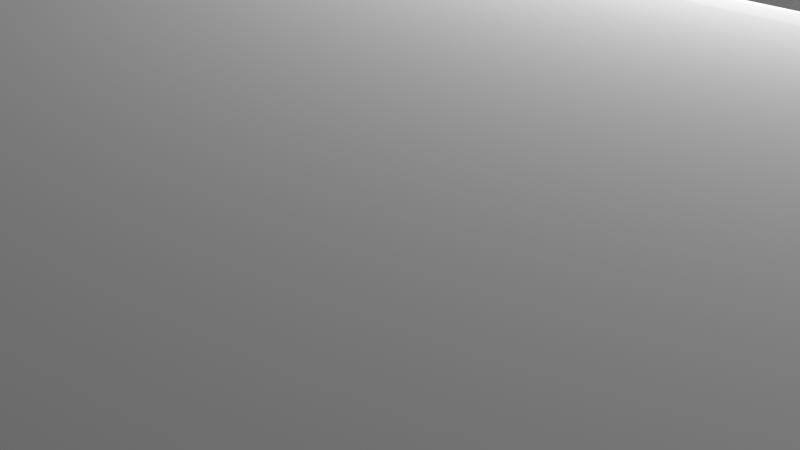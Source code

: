 # Source: SoporteFilamento.blend  (saved by Blender 2.93.21; exported with 4.5.12 LTS)
import bpy
from mathutils import Matrix  # noqa: F401  (used for matrix-valued properties, if any)

bpy.ops.wm.read_factory_settings(use_empty=True)
scene = bpy.context.scene
scene.name = 'Scene'

# ---- collections
col_collection = bpy.data.collections.new('Collection'); scene.collection.children.link(col_collection)

# ---- world
world_world = bpy.data.worlds.new('World'); scene.world = world_world
world_world.use_nodes = True; world_world.node_tree.nodes.clear()
_N = world_world.node_tree.nodes; _L = world_world.node_tree.links
n0 = _N.new('ShaderNodeOutputWorld'); n0.name = 'World Output'; n0.location = (300, 300)
n1 = _N.new('ShaderNodeBackground'); n1.name = 'Background'; n1.location = (10, 300)
n1.inputs[0].default_value = (0.05088, 0.05088, 0.05088, 1.0)
_L.new(n1.outputs[0], n0.inputs[0])
n0.is_active_output = True
world_world.color = (0.05088, 0.05088, 0.05088)
world_world.use_sun_shadow = False
world_world.sun_shadow_jitter_overblur = 0.0

# ---- cameras
cam_camera = bpy.data.cameras.new('Camera')
cam_camera.clip_end = 100.0
cam_camera.ortho_scale = 7.314

# ---- lights
light_light = bpy.data.lights.new('Light', 'POINT')
light_light.transmission_factor = 0.0
light_light.energy = 1000.0
light_light.shadow_soft_size = 0.1
light_light.shadow_maximum_resolution = 0.006
light_light.use_absolute_resolution = True

# ---- meshes
me_soportefilamento = bpy.data.meshes.new('SoporteFilamento')
me_soportefilamento.from_pydata([(-27.5, -10.0, 2.0), (-27.5, -10.0, 0.0), (-27.5, -13.0, 0.0), (-27.5, -13.0, 2.0), (-48.31, -10.0, 0.0), (-49.18, -9.201, 0.0), (-41.02, -1.233, 0.0), (-41.29, -0.9405, 0.0), (-50.7, -7.379, 0.0), (-51.33, -6.372, 0.0), (-49.99, -8.324, 0.0), (-40.68, -1.448, 0.0), (-41.49, -0.589, 0.0), (-52.3, -4.207, 0.0), (-52.63, -3.068, 0.0), (-51.87, -5.312, 0.0), (-40.3, -1.572, 0.0), (-41.59, -0.2005, 0.0), (-52.98, -0.7214, 0.0), (-52.99, 0.4656, 0.0), (-52.86, -1.902, 0.0), (-48.31, -13.0, 0.0), (-39.9, -1.597, 0.0), (-41.59, 0.2005, 0.0), (-52.9, 1.649, 0.0), (-52.69, 2.818, 0.0), (-41.49, 0.589, 0.0), (-51.97, 5.077, 0.0), (-51.45, 6.147, 0.0), (-52.38, 3.964, 0.0), (-39.51, -1.522, 0.0), (-41.29, 0.9405, 0.0), (-50.85, 7.167, 0.0), (-50.15, 8.126, 0.0), (-49.36, 9.018, 0.0), (-41.02, 1.233, 0.0), (-48.5, 9.834, 0.0), (-39.14, -1.351, 0.0), (-38.83, -1.095, 0.0), (-38.6, -0.7708, 0.0), (-47.57, 10.57, 0.0), (-40.68, 1.448, 0.0), (-46.57, 11.22, 0.0), (-45.52, 11.77, 0.0), (-40.3, 1.572, 0.0), (-44.43, 12.22, 0.0), (-43.29, 12.58, 0.0), (-42.13, 12.82, 0.0), (-39.9, 1.597, 0.0), (-40.95, 12.96, 0.0), (-27.0, 4.455e-29, 0.0), (-38.45, -0.3979, 0.0), (-38.4, 0.0, 0.0), (-39.77, 13.0, 0.0), (-27.05, 1.186, 0.0), (-38.45, 0.3979, 0.0), (-38.58, 12.92, 0.0), (-27.22, 2.362, 0.0), (-39.51, 1.522, 0.0), (-37.41, 12.74, 0.0), (-27.49, 3.518, 0.0), (-36.26, 12.45, 0.0), (-38.6, 0.7708, 0.0), (-27.86, 4.645, 0.0), (-35.14, 12.06, 0.0), (-28.33, 5.733, 0.0), (-39.14, 1.351, 0.0), (-34.06, 11.56, 0.0), (-28.9, 6.774, 0.0), (-33.03, 10.97, 0.0), (-38.83, 1.095, 0.0), (-29.57, 7.758, 0.0), (-32.06, 10.29, 0.0), (-30.32, 8.677, 0.0), (-31.15, 9.524, 0.0), (-43.51, -4.238, 2.0), (-49.18, -9.201, 2.0), (-48.31, -10.0, 2.0), (-44.45, -3.233, 2.0), (-51.33, -6.372, 2.0), (-50.7, -7.379, 2.0), (-49.99, -8.324, 2.0), (-42.34, -4.977, 2.0), (-45.11, -2.025, 2.0), (-52.63, -3.068, 2.0), (-52.3, -4.207, 2.0), (-51.87, -5.312, 2.0), (-41.03, -5.403, 2.0), (-48.31, -13.0, 2.0), (-45.46, -0.6893, 2.0), (-52.99, 0.4656, 2.0), (-52.98, -0.7214, 2.0), (-52.86, -1.902, 2.0), (-39.65, -5.489, 2.0), (-45.46, 0.6893, 2.0), (-52.69, 2.818, 2.0), (-52.9, 1.649, 2.0), (-45.11, 2.025, 2.0), (-51.45, 6.147, 2.0), (-51.97, 5.077, 2.0), (-52.38, 3.964, 2.0), (-44.45, 3.233, 2.0), (-50.15, 8.126, 2.0), (-50.85, 7.167, 2.0), (-38.3, -5.231, 2.0), (-49.36, 9.018, 2.0), (-43.51, 4.238, 2.0), (-48.5, 9.834, 2.0), (-37.05, -4.644, 2.0), (-35.99, -3.765, 2.0), (-35.18, -2.65, 2.0), (-47.57, 10.57, 2.0), (-46.57, 11.22, 2.0), (-42.34, 4.977, 2.0), (-45.52, 11.77, 2.0), (-44.43, 12.22, 2.0), (-41.03, 5.403, 2.0), (-43.29, 12.58, 2.0), (-42.13, 12.82, 2.0), (-40.95, 12.96, 2.0), (-39.65, 5.489, 2.0), (-27.0, 4.455e-29, 2.0), (-34.67, -1.368, 2.0), (-34.5, 0.0, 2.0), (-39.77, 13.0, 2.0), (-27.05, 1.186, 2.0), (-34.67, 1.368, 2.0), (-38.58, 12.92, 2.0), (-27.22, 2.362, 2.0), (-37.41, 12.74, 2.0), (-38.3, 5.231, 2.0), (-27.49, 3.518, 2.0), (-36.26, 12.45, 2.0), (-27.86, 4.645, 2.0), (-35.18, 2.65, 2.0), (-35.14, 12.06, 2.0), (-28.33, 5.733, 2.0), (-34.06, 11.56, 2.0), (-37.05, 4.644, 2.0), (-28.9, 6.774, 2.0), (-33.03, 10.97, 2.0), (-29.57, 7.758, 2.0), (-35.99, 3.765, 2.0), (-32.06, 10.29, 2.0), (-30.32, 8.677, 2.0), (-31.15, 9.524, 2.0), (-39.9, -1.597, 2.5), (-39.51, -1.522, 2.5), (-39.14, -1.351, 2.5), (-38.4, 0.0, 2.5), (-38.45, 0.3979, 2.5), (-38.83, -1.095, 2.5), (-38.6, -0.7708, 2.5), (-38.6, 0.7708, 2.5), (-38.45, -0.3979, 2.5), (-38.83, 1.095, 2.5), (-39.14, 1.351, 2.5), (-39.51, 1.522, 2.5), (-39.9, 1.597, 2.5), (-40.3, 1.572, 2.5), (-40.68, 1.448, 2.5), (-41.02, 1.233, 2.5), (-41.29, 0.9405, 2.5), (-41.49, 0.589, 2.5), (-41.59, 0.2005, 2.5), (-41.59, -0.2005, 2.5), (-41.49, -0.589, 2.5), (-41.29, -0.9405, 2.5), (-41.02, -1.233, 2.5), (-40.68, -1.448, 2.5), (-40.3, -1.572, 2.5), (-39.65, -5.489, 2.5), (-38.3, -5.231, 2.5), (-37.05, -4.644, 2.5), (-34.67, 1.368, 2.5), (-34.5, 0.0, 2.5), (-35.18, 2.65, 2.5), (-35.99, -3.765, 2.5), (-35.18, -2.65, 2.5), (-34.67, -1.368, 2.5), (-35.99, 3.765, 2.5), (-37.05, 4.644, 2.5), (-38.3, 5.231, 2.5), (-39.65, 5.489, 2.5), (-41.03, 5.403, 2.5), (-42.34, 4.977, 2.5), (-43.51, 4.238, 2.5), (-44.45, 3.233, 2.5), (-45.11, 2.025, 2.5), (-45.46, 0.6893, 2.5), (-45.46, -0.6893, 2.5), (-45.11, -2.025, 2.5), (-44.45, -3.233, 2.5), (-43.51, -4.238, 2.5), (-42.34, -4.977, 2.5), (-41.03, -5.403, 2.5), (-39.9, -1.597, 6.0), (-39.51, -1.522, 6.0), (-39.14, -1.351, 6.0), (-38.4, 0.0, 6.0), (-38.45, 0.3979, 6.0), (-38.83, -1.095, 6.0), (-38.6, -0.7708, 6.0), (-38.6, 0.7708, 6.0), (-38.83, 1.095, 6.0), (-38.45, -0.3979, 6.0), (-39.14, 1.351, 6.0), (-39.51, 1.522, 6.0), (-39.9, 1.597, 6.0), (-40.3, 1.572, 6.0), (-40.68, 1.448, 6.0), (-41.02, 1.233, 6.0), (-41.29, 0.9405, 6.0), (-41.49, 0.589, 6.0), (-41.59, 0.2005, 6.0), (-41.59, -0.2005, 6.0), (-41.49, -0.589, 6.0), (-41.29, -0.9405, 6.0), (-41.02, -1.233, 6.0), (-40.68, -1.448, 6.0), (-40.3, -1.572, 6.0), (-43.72, -0.47, 2.5), (-43.72, 0.47, 2.5), (-38.84, 3.566, 2.5), (-39.76, 3.743, 2.5), (-37.27, -2.567, 2.5), (-43.49, 1.38, 2.5), (-37.99, -3.166, 2.5), (-40.7, 3.684, 2.5), (-36.71, -1.807, 2.5), (-38.84, -3.566, 2.5), (-43.03, 2.204, 2.5), (-41.6, 3.393, 2.5), (-42.39, 2.889, 2.5), (-36.37, -0.9326, 2.5), (-39.76, -3.743, 2.5), (-36.25, 0.0, 2.5), (-40.7, -3.684, 2.5), (-36.37, 0.9326, 2.5), (-41.6, -3.393, 2.5), (-36.71, 1.807, 2.5), (-42.39, -2.889, 2.5), (-37.27, 2.567, 2.5), (-37.99, 3.166, 2.5), (-43.03, -2.204, 2.5), (-43.49, -1.38, 2.5), (0.0, 4.455e-29, 2.0), (0.0, 4.455e-29, 0.0), (0.0, -10.0, 0.0), (0.0, -10.0, 2.0), (-43.03, -2.204, 6.0), (-43.49, -1.38, 6.0), (-37.99, 3.166, 6.0), (-38.84, 3.566, 6.0), (-43.72, -0.47, 6.0), (-37.27, -2.567, 6.0), (-36.71, -1.807, 6.0), (-39.76, 3.743, 6.0), (-37.99, -3.166, 6.0), (-43.72, 0.47, 6.0), (-36.37, -0.9326, 6.0), (-40.7, 3.684, 6.0), (-38.84, -3.566, 6.0), (-43.49, 1.38, 6.0), (-36.25, 0.0, 6.0), (-41.6, 3.393, 6.0), (-39.76, -3.743, 6.0), (-43.03, 2.204, 6.0), (-42.39, 2.889, 6.0), (-36.37, 0.9326, 6.0), (-41.6, -3.393, 6.0), (-40.7, -3.684, 6.0), (-36.71, 1.807, 6.0), (-42.39, -2.889, 6.0), (-37.27, 2.567, 6.0)], [], [(2, 1, 0), (2, 0, 3), (4, 5, 6), (6, 5, 7), (8, 9, 7), (10, 8, 7), (5, 10, 7), (4, 6, 11), (7, 9, 12), (13, 14, 12), (15, 13, 12), (9, 15, 12), (4, 11, 16), (12, 14, 17), (18, 19, 17), (20, 18, 17), (14, 20, 17), (21, 4, 22), (4, 16, 22), (17, 19, 23), (24, 25, 23), (19, 24, 23), (23, 25, 26), (27, 28, 26), (29, 27, 26), (25, 29, 26), (22, 30, 2), (21, 22, 2), (26, 28, 31), (32, 33, 31), (28, 32, 31), (31, 33, 34), (31, 34, 35), (35, 34, 36), (2, 30, 1), (30, 37, 1), (37, 38, 1), (38, 39, 1), (35, 36, 40), (41, 35, 42), (35, 40, 42), (41, 42, 43), (44, 41, 45), (41, 43, 45), (44, 45, 46), (44, 46, 47), (48, 44, 49), (44, 47, 49), (1, 39, 50), (39, 51, 50), (51, 52, 50), (48, 49, 53), (50, 52, 54), (52, 55, 54), (48, 53, 56), (54, 55, 57), (58, 48, 59), (48, 56, 59), (57, 55, 60), (58, 59, 61), (55, 62, 63), (60, 55, 63), (58, 61, 64), (63, 62, 65), (66, 58, 67), (58, 64, 67), (65, 62, 68), (66, 67, 69), (62, 70, 71), (68, 62, 71), (70, 66, 72), (66, 69, 72), (71, 70, 73), (70, 72, 74), (73, 70, 74), (75, 76, 77), (78, 79, 80), (78, 80, 81), (78, 81, 76), (78, 76, 75), (82, 75, 77), (83, 84, 85), (83, 85, 86), (83, 86, 79), (83, 79, 78), (87, 77, 88), (87, 82, 77), (89, 90, 91), (89, 91, 92), (89, 92, 84), (89, 84, 83), (93, 87, 88), (94, 95, 96), (94, 96, 90), (94, 90, 89), (97, 98, 99), (97, 99, 100), (97, 100, 95), (97, 95, 94), (101, 102, 103), (101, 103, 98), (101, 98, 97), (3, 104, 93), (3, 93, 88), (105, 102, 101), (106, 105, 101), (107, 105, 106), (0, 104, 3), (0, 108, 104), (0, 109, 108), (0, 110, 109), (111, 107, 106), (112, 106, 113), (112, 111, 106), (114, 112, 113), (115, 113, 116), (115, 114, 113), (117, 115, 116), (118, 117, 116), (119, 116, 120), (119, 118, 116), (121, 122, 110), (121, 123, 122), (121, 110, 0), (124, 119, 120), (125, 123, 121), (125, 126, 123), (127, 124, 120), (128, 126, 125), (129, 120, 130), (129, 127, 120), (131, 126, 128), (132, 129, 130), (133, 126, 131), (133, 134, 126), (135, 132, 130), (136, 134, 133), (137, 130, 138), (137, 135, 130), (139, 134, 136), (140, 137, 138), (141, 134, 139), (141, 142, 134), (143, 140, 138), (143, 138, 142), (144, 142, 141), (145, 143, 142), (145, 142, 144), (21, 2, 3), (21, 3, 88), (92, 20, 14), (84, 92, 14), (85, 84, 14), (119, 124, 49), (124, 53, 49), (85, 14, 13), (118, 119, 47), (85, 13, 15), (119, 49, 47), (86, 85, 15), (79, 86, 15), (121, 50, 54), (125, 121, 54), (117, 118, 46), (115, 117, 46), (79, 15, 9), (118, 47, 46), (128, 125, 57), (114, 115, 45), (131, 128, 57), (79, 9, 8), (125, 54, 57), (80, 79, 8), (115, 46, 45), (112, 114, 43), (80, 8, 10), (131, 57, 60), (114, 45, 43), (81, 80, 10), (76, 81, 10), (76, 10, 5), (77, 76, 5), (112, 43, 42), (131, 60, 63), (77, 5, 4), (133, 131, 63), (111, 112, 40), (112, 42, 40), (133, 63, 65), (136, 133, 65), (139, 136, 65), (107, 111, 36), (105, 107, 36), (111, 40, 36), (139, 65, 68), (105, 36, 34), (139, 68, 71), (141, 139, 71), (102, 105, 33), (103, 102, 33), (105, 34, 33), (141, 71, 73), (144, 141, 73), (145, 144, 73), (103, 33, 32), (145, 73, 74), (143, 145, 74), (103, 32, 28), (98, 103, 28), (143, 74, 72), (98, 28, 27), (99, 98, 27), (143, 72, 69), (140, 143, 69), (137, 140, 69), (99, 27, 29), (100, 99, 29), (137, 69, 67), (100, 29, 25), (95, 100, 25), (137, 67, 64), (135, 137, 64), (132, 135, 64), (95, 25, 24), (96, 95, 24), (132, 64, 61), (129, 132, 61), (96, 24, 19), (90, 96, 19), (91, 90, 19), (129, 61, 59), (91, 19, 18), (129, 59, 56), (127, 129, 56), (91, 18, 20), (92, 91, 20), (124, 127, 53), (127, 56, 53), (4, 21, 88), (4, 88, 77), (30, 146, 147), (30, 147, 148), (30, 22, 146), (37, 30, 148), (55, 149, 150), (38, 148, 151), (55, 52, 149), (38, 37, 148), (39, 151, 152), (62, 150, 153), (39, 152, 154), (39, 38, 151), (62, 55, 150), (51, 154, 149), (51, 39, 154), (70, 153, 155), (70, 155, 156), (70, 62, 153), (52, 51, 149), (66, 156, 157), (66, 70, 156), (58, 157, 158), (58, 66, 157), (48, 158, 159), (48, 58, 158), (44, 48, 159), (41, 159, 160), (41, 160, 161), (41, 44, 159), (35, 161, 162), (35, 41, 161), (31, 35, 162), (26, 162, 163), (26, 31, 162), (23, 26, 163), (23, 163, 164), (17, 23, 164), (17, 164, 165), (12, 17, 165), (12, 165, 166), (7, 166, 167), (7, 12, 166), (6, 167, 168), (6, 7, 167), (11, 168, 169), (11, 6, 168), (16, 169, 170), (16, 11, 169), (22, 170, 146), (22, 16, 170), (171, 93, 104), (172, 171, 104), (173, 172, 104), (173, 104, 108), (173, 108, 109), (174, 175, 126), (176, 174, 126), (177, 173, 109), (175, 123, 126), (178, 177, 110), (177, 109, 110), (176, 126, 134), (178, 110, 122), (179, 178, 122), (180, 176, 142), (175, 179, 122), (181, 180, 142), (176, 134, 142), (175, 122, 123), (181, 142, 138), (182, 181, 130), (183, 182, 130), (181, 138, 130), (183, 130, 120), (184, 183, 116), (185, 184, 116), (183, 120, 116), (186, 185, 113), (185, 116, 113), (186, 113, 106), (187, 186, 101), (188, 187, 101), (186, 106, 101), (188, 101, 97), (189, 188, 94), (190, 189, 94), (188, 97, 94), (190, 94, 89), (190, 89, 83), (191, 190, 83), (191, 83, 78), (192, 191, 78), (192, 78, 75), (193, 192, 75), (194, 193, 75), (194, 75, 82), (194, 82, 87), (195, 194, 87), (195, 87, 93), (171, 195, 93), (147, 146, 196), (147, 196, 197), (147, 197, 198), (148, 147, 198), (151, 148, 198), (150, 199, 200), (150, 149, 199), (151, 198, 201), (152, 201, 202), (153, 200, 203), (152, 151, 201), (153, 203, 204), (153, 150, 200), (154, 152, 202), (154, 202, 205), (154, 205, 199), (155, 153, 204), (149, 154, 199), (156, 204, 206), (156, 206, 207), (156, 155, 204), (157, 156, 207), (158, 207, 208), (158, 208, 209), (158, 157, 207), (159, 158, 209), (160, 209, 210), (160, 159, 209), (161, 210, 211), (161, 211, 212), (161, 160, 210), (162, 212, 213), (162, 161, 212), (163, 162, 213), (164, 163, 213), (164, 213, 214), (165, 164, 214), (165, 214, 215), (165, 215, 216), (166, 165, 216), (167, 166, 216), (167, 216, 217), (167, 217, 218), (168, 167, 218), (169, 168, 218), (169, 218, 219), (170, 169, 219), (170, 219, 220), (170, 220, 196), (146, 170, 196), (191, 221, 190), (221, 222, 190), (223, 182, 183), (224, 223, 183), (177, 178, 225), (190, 222, 189), (222, 226, 189), (173, 177, 227), (177, 225, 227), (228, 224, 184), (178, 179, 229), (225, 178, 229), (224, 183, 184), (171, 172, 230), (226, 231, 188), (172, 173, 230), (189, 226, 188), (173, 227, 230), (232, 228, 185), (233, 232, 185), (179, 175, 234), (228, 184, 185), (229, 179, 234), (188, 231, 187), (195, 171, 235), (231, 233, 186), (233, 185, 186), (187, 231, 186), (171, 230, 235), (175, 174, 236), (234, 175, 236), (195, 235, 237), (236, 174, 238), (195, 237, 194), (194, 237, 239), (174, 176, 240), (238, 174, 240), (194, 239, 193), (193, 239, 241), (176, 180, 242), (240, 176, 242), (242, 180, 243), (193, 241, 192), (241, 244, 192), (243, 180, 181), (243, 181, 223), (192, 244, 191), (244, 245, 191), (191, 245, 221), (223, 181, 182), (250, 216, 251), (206, 252, 253), (207, 206, 253), (208, 207, 253), (251, 216, 254), (216, 215, 254), (255, 256, 201), (208, 253, 257), (209, 208, 257), (258, 255, 198), (255, 201, 198), (254, 215, 259), (256, 260, 202), (215, 214, 259), (201, 256, 202), (209, 257, 261), (210, 209, 261), (262, 258, 197), (258, 198, 197), (259, 214, 263), (213, 212, 263), (260, 264, 205), (214, 213, 263), (202, 260, 205), (210, 261, 265), (211, 210, 265), (266, 262, 196), (263, 212, 267), (262, 197, 196), (212, 211, 268), (264, 269, 199), (267, 212, 268), (211, 265, 268), (205, 264, 199), (270, 271, 220), (271, 266, 220), (266, 196, 220), (199, 269, 200), (270, 220, 219), (269, 272, 203), (200, 269, 203), (273, 270, 218), (270, 219, 218), (203, 272, 274), (203, 274, 204), (204, 274, 206), (218, 217, 250), (273, 218, 250), (250, 217, 216), (206, 274, 252), (258, 262, 230), (258, 230, 227), (255, 258, 227), (269, 264, 236), (255, 227, 225), (256, 255, 225), (272, 269, 238), (269, 236, 238), (256, 225, 229), (272, 238, 240), (260, 256, 234), (256, 229, 234), (264, 260, 234), (274, 272, 242), (264, 234, 236), (272, 240, 242), (252, 274, 243), (253, 252, 243), (274, 242, 243), (253, 243, 223), (257, 253, 224), (261, 257, 224), (253, 223, 224), (265, 261, 228), (261, 224, 228), (268, 265, 232), (265, 228, 232), (267, 268, 233), (268, 232, 233), (267, 233, 231), (263, 267, 226), (259, 263, 226), (267, 231, 226), (259, 226, 222), (259, 222, 221), (254, 259, 221), (251, 254, 221), (251, 221, 245), (250, 251, 245), (250, 245, 244), (250, 244, 241), (273, 250, 241), (270, 273, 241), (270, 241, 239), (271, 270, 239), (271, 239, 237), (271, 237, 235), (266, 271, 235), (262, 266, 235), (262, 235, 230), (50, 121, 246, 247), (0, 1, 248, 249), (121, 0, 249, 246), (1, 50, 247, 248)])
me_soportefilamento.use_remesh_fix_poles = True
me_soportefilamento.use_remesh_preserve_attributes = False
me_soportefilamento.update()
me_circle = bpy.data.meshes.new('Circle')
me_circle.from_pydata([(-40.0, 2.112, 7.5), (-40.81, 1.951, 7.5), (-41.49, 1.493, 7.5), (-41.95, 0.8082, 7.5), (-42.11, -1.455e-07, 7.5), (-41.95, -0.8082, 7.5), (-41.49, -1.493, 7.5), (-40.81, -1.951, 7.5), (-40.0, -2.112, 7.5), (-39.19, -1.951, 7.5), (-38.51, -1.493, 7.5), (-38.05, -0.8082, 7.5), (-37.89, 4.585e-08, 7.5), (-38.05, 0.8082, 7.5), (-38.51, 1.493, 7.5), (-39.19, 1.951, 7.5), (-40.0, 1.555, 7.5), (-40.59, 1.436, 7.5), (-41.1, 1.099, 7.5), (-41.44, 0.595, 7.5), (-41.55, -6.908e-08, 7.5), (-41.44, -0.595, 7.5), (-41.1, -1.099, 7.5), (-40.59, -1.436, 7.5), (-40.0, -1.555, 7.5), (-39.41, -1.436, 7.5), (-38.9, -1.099, 7.5), (-38.56, -0.595, 7.5), (-38.45, 1.742e-08, 7.5), (-38.56, 0.595, 7.5), (-38.9, 1.099, 7.5), (-39.41, 1.436, 7.5), (-36.87, 7.554, 3.5), (-34.22, 5.782, 3.5), (-32.45, 3.129, 3.5), (-31.82, 3.724e-08, 3.5), (-32.45, -3.129, 3.5), (-34.22, -5.782, 3.5), (-36.87, -7.554, 3.5), (-40.0, -8.176, 3.5), (-43.13, -7.554, 3.5), (-45.78, -5.782, 3.5), (-47.55, -3.129, 3.5), (-48.18, -4.177e-07, 3.5), (-47.55, 3.129, 3.5), (-45.78, 5.782, 3.5), (-43.13, 7.554, 3.5), (-40.0, 8.176, 3.5), (-41.46, 3.518, 7.5), (-41.51, 3.646, 7.377), (-41.51, 3.639, 7.5), (-40.0, 3.946, 7.377), (-40.0, 3.808, 7.5), (-40.0, 3.939, 7.5), (-42.69, 2.693, 7.5), (-42.79, 2.79, 7.377), (-42.79, 2.785, 7.5), (-43.52, 1.457, 7.5), (-43.65, 1.51, 7.377), (-43.64, 1.507, 7.5), (-43.81, -1.713e-07, 7.5), (-43.95, -1.752e-07, 7.377), (-43.94, -1.729e-07, 7.5), (-43.52, -1.457, 7.5), (-43.65, -1.51, 7.377), (-43.64, -1.507, 7.5), (-42.69, -2.693, 7.5), (-42.79, -2.79, 7.377), (-42.79, -2.785, 7.5), (-41.46, -3.518, 7.5), (-41.51, -3.646, 7.377), (-41.51, -3.639, 7.5), (-40.0, -3.808, 7.5), (-40.0, -3.946, 7.377), (-40.0, -3.939, 7.5), (-38.54, -3.518, 7.5), (-38.49, -3.646, 7.377), (-38.49, -3.639, 7.5), (-37.31, -2.693, 7.5), (-37.21, -2.79, 7.377), (-37.21, -2.785, 7.5), (-36.48, -1.457, 7.5), (-36.35, -1.51, 7.377), (-36.36, -1.507, 7.5), (-36.19, 4.585e-08, 7.5), (-36.05, 4.43e-08, 7.377), (-36.06, 4.618e-08, 7.5), (-36.48, 1.457, 7.5), (-36.35, 1.51, 7.377), (-36.36, 1.507, 7.5), (-37.31, 2.693, 7.5), (-37.21, 2.79, 7.377), (-37.21, 2.785, 7.5), (-38.54, 3.518, 7.5), (-38.49, 3.646, 7.377), (-38.49, 3.639, 7.5), (-40.0, 4.243, 4.0), (-40.0, 4.141, 4.092), (-40.0, 4.146, 4.0), (-41.58, 3.825, 4.092), (-41.62, 3.92, 4.0), (-41.59, 3.83, 4.0), (-42.93, 2.928, 4.092), (-43.0, 3.0, 4.0), (-42.93, 2.932, 4.0), (-43.83, 1.585, 4.092), (-43.92, 1.624, 4.0), (-43.83, 1.587, 4.0), (-44.14, -2.272e-07, 4.092), (-44.24, -2.333e-07, 4.0), (-44.15, -2.28e-07, 4.0), (-43.83, -1.585, 4.092), (-43.92, -1.624, 4.0), (-43.83, -1.587, 4.0), (-42.93, -2.928, 4.092), (-43.0, -3.0, 4.0), (-42.93, -2.932, 4.0), (-41.58, -3.825, 4.092), (-41.62, -3.92, 4.0), (-41.59, -3.83, 4.0), (-40.0, -4.141, 4.092), (-40.0, -4.243, 4.0), (-40.0, -4.146, 4.0), (-38.42, -3.825, 4.092), (-38.38, -3.92, 4.0), (-38.41, -3.83, 4.0), (-37.07, -2.928, 4.092), (-37.0, -3.0, 4.0), (-37.07, -2.932, 4.0), (-36.17, -1.585, 4.092), (-36.08, -1.624, 4.0), (-36.17, -1.587, 4.0), (-35.86, 3.134e-09, 4.092), (-35.76, 2.782e-09, 4.0), (-35.85, 1.778e-09, 4.0), (-36.17, 1.585, 4.092), (-36.08, 1.624, 4.0), (-36.17, 1.587, 4.0), (-37.07, 2.928, 4.092), (-37.0, 3.0, 4.0), (-37.07, 2.932, 4.0), (-38.42, 3.825, 4.092), (-38.38, 3.92, 4.0), (-38.41, 3.83, 4.0), (-40.0, 5.117, 3.898), (-40.0, 5.009, 4.0), (-40.0, 5.117, 4.0), (-41.92, 4.628, 4.0), (-41.96, 4.728, 3.898), (-41.96, 4.728, 4.0), (-43.54, 3.542, 4.0), (-43.62, 3.618, 3.898), (-43.62, 3.618, 4.0), (-44.63, 1.917, 4.0), (-44.73, 1.958, 3.898), (-44.73, 1.958, 4.0), (-45.01, -2.696e-07, 4.0), (-45.12, -2.748e-07, 3.898), (-45.12, -2.743e-07, 4.0), (-44.63, -1.917, 4.0), (-44.73, -1.958, 3.898), (-44.73, -1.958, 4.0), (-43.54, -3.542, 4.0), (-43.62, -3.618, 3.898), (-43.62, -3.618, 4.0), (-41.92, -4.628, 4.0), (-41.96, -4.728, 3.898), (-41.96, -4.728, 4.0), (-40.0, -5.009, 4.0), (-40.0, -5.117, 3.898), (-40.0, -5.117, 4.0), (-38.08, -4.628, 4.0), (-38.04, -4.728, 3.898), (-38.04, -4.728, 4.0), (-36.46, -3.542, 4.0), (-36.38, -3.618, 3.898), (-36.38, -3.618, 4.0), (-35.37, -1.917, 4.0), (-35.27, -1.958, 3.898), (-35.27, -1.958, 4.0), (-34.99, 9.066e-09, 4.0), (-34.88, 9.952e-09, 3.898), (-34.88, 9.983e-09, 4.0), (-35.37, 1.917, 4.0), (-35.27, 1.958, 3.898), (-35.27, 1.958, 4.0), (-36.46, 3.542, 4.0), (-36.38, 3.618, 3.898), (-36.38, 3.618, 4.0), (-38.08, 4.628, 4.0), (-38.04, 4.728, 3.898), (-38.04, 4.728, 4.0), (-34.97, 12.14, 3.5), (-30.71, 9.289, 3.5), (-27.86, 5.027, 3.5), (-26.86, 9.6e-08, 3.5), (-26.86, -5.027, 3.5), (-26.86, -13.14, 3.5), (-34.97, -13.14, 3.5), (-40.0, -15.14, 3.5), (-45.03, -15.14, 3.5), (-53.14, -15.14, 3.5), (-53.14, -5.027, 3.5), (-53.14, -6.349e-07, 3.5), (-52.14, 5.027, 3.5), (-49.29, 9.289, 3.5), (-45.03, 12.14, 3.5), (-40.0, 13.14, 3.5), (-52.97, -6.275e-07, 3.5), (-51.98, 4.962, 3.5), (-27.05, -4.962, 3.5), (-28.02, 4.962, 3.5), (-49.17, 9.169, 3.5), (-44.96, 11.98, 3.5), (-35.04, -12.95, 3.5), (-40.0, -14.97, 3.5), (-40.0, 12.97, 3.5), (-35.04, 11.98, 3.5), (-27.11, -12.89, 3.5), (-30.83, 9.169, 3.5), (-52.89, -14.89, 3.5), (-52.95, -4.962, 3.5), (-44.96, -14.95, 3.5), (0.0, -11.14, 3.5), (0.0, -5.027, 3.5), (0.0, -2.618, 3.5), (-40.0, 1.555, 0.0), (-40.59, 1.436, 0.0), (-41.1, 1.099, 0.0), (-41.44, 0.595, 0.0), (-41.55, -6.908e-08, 0.0), (-41.44, -0.595, 0.0), (-41.1, -1.099, 0.0), (-40.59, -1.436, 0.0), (-40.0, -1.555, 0.0), (-39.41, -1.436, 0.0), (-38.9, -1.099, 0.0), (-38.56, -0.595, 0.0), (-38.45, 1.742e-08, 0.0), (-38.56, 0.595, 0.0), (-38.9, 1.099, 0.0), (-39.41, 1.436, 0.0), (-40.0, 1.91, 0.0), (-40.73, 1.764, 0.0), (-41.35, 1.35, 0.0), (-41.76, 0.7308, 0.0), (-41.91, -8.459e-08, 0.0), (-41.76, -0.7308, 0.0), (-41.35, -1.35, 0.0), (-40.73, -1.764, 0.0), (-40.0, -1.91, 0.0), (-39.27, -1.764, 0.0), (-38.65, -1.35, 0.0), (-38.24, -0.7308, 0.0), (-38.09, 2.165e-08, 0.0), (-38.24, 0.7308, 0.0), (-38.65, 1.35, 0.0), (-39.27, 1.764, 0.0), (-26.86, -6.569, 0.0), (0.0, -6.569, 0.0), (-35.33, 11.27, 0.0), (-34.97, 12.14, 0.5223), (-34.97, 12.14, 0.0), (-30.71, 9.289, 0.5223), (-31.38, 8.622, 0.0), (-30.71, 9.289, 0.0), (-28.73, 4.666, 0.0), (-27.86, 5.027, 0.5223), (-27.86, 5.027, 0.0), (-27.62, -0.9275, 0.0), (-26.86, 9.6e-08, 0.5223), (-26.86, -2.98e-07, 0.0), (-26.86, -13.14, 0.5223), (-26.86, -12.21, 0.0), (-26.86, -13.14, 0.0), (-35.32, -12.21, 0.0), (-34.97, -13.14, 0.5223), (-34.97, -13.14, 0.0), (-40.0, -15.14, 0.5223), (-40.0, -14.21, 0.0), (-40.0, -15.14, 0.0), (-44.68, -14.21, 0.0), (-45.03, -15.14, 0.5223), (-45.03, -15.14, 0.0), (-52.2, -14.2, 0.0), (-53.14, -15.14, 0.5223), (-53.14, -15.14, 0.0), (-53.14, -5.027, 0.5223), (-52.2, -4.674, 0.0), (-53.14, -5.027, 0.0), (-52.2, -5.889e-07, 0.0), (-53.14, -6.349e-07, 0.5223), (-53.14, -6.341e-07, 0.0), (-51.27, 4.668, 0.0), (-52.14, 5.027, 0.5223), (-52.14, 5.027, 0.0), (-49.29, 9.289, 0.5223), (-48.62, 8.624, 0.0), (-49.29, 9.289, 0.0), (-44.67, 11.27, 0.0), (-45.03, 12.14, 0.5223), (-45.03, 12.14, 0.0), (-40.0, 13.14, 0.5223), (-40.0, 12.19, 0.0), (-40.0, 13.14, 0.0), (0.0, -10.21, 0.0), (0.0, -11.14, 0.5223), (0.0, -11.14, 0.0), (0.0, -2.618, 0.5223), (0.0, -3.545, 0.0), (0.0, -2.618, 0.0), (-40.0, -1.555, 0.2573), (-39.41, -1.436, 0.2573), (-40.59, 1.436, 0.2573), (-41.1, 1.099, 0.2573), (-38.9, -1.099, 0.2573), (-41.44, 0.595, 0.2573), (-38.56, -0.595, 0.2573), (-41.55, -6.908e-08, 0.2573), (-38.45, 1.742e-08, 0.2573), (-41.44, -0.595, 0.2573), (-38.56, 0.595, 0.2573), (-41.1, -1.099, 0.2573), (-38.9, 1.099, 0.2573), (-40.59, -1.436, 0.2573), (-39.41, 1.436, 0.2573), (-40.0, 1.555, 0.2573), (-26.86, -12.89, 3.5), (0.0, -10.89, 3.5), (-26.86, -0.4656, 3.5), (-27.03, 8.941e-08, 3.5), (0.0, -3.083, 3.5), (-30.71, 9.289, 2.876), (-34.97, 12.14, 2.876), (-40.0, 13.14, 2.876), (-27.86, 5.027, 2.876), (-26.86, 9.6e-08, 2.876), (0.0, -2.618, 2.876), (-34.97, -13.14, 2.876), (-26.86, -13.14, 2.876), (0.0, -11.14, 2.876), (-40.0, -15.14, 2.876), (-45.03, -15.14, 2.876), (-53.14, -15.14, 2.876), (-53.14, -5.027, 2.876), (-53.14, -6.349e-07, 2.876), (-52.14, 5.027, 2.876), (-49.29, 9.289, 2.876), (-45.03, 12.14, 2.876), (-40.0, 5.35, 3.5), (-40.0, 5.117, 3.72), (-40.0, 5.117, 3.5), (-41.96, 4.728, 3.72), (-42.05, 4.943, 3.5), (-41.96, 4.728, 3.5), (-43.62, 3.618, 3.72), (-43.78, 3.783, 3.5), (-43.62, 3.618, 3.5), (-44.73, 1.958, 3.72), (-44.94, 2.047, 3.5), (-44.73, 1.958, 3.5), (-45.12, -2.748e-07, 3.72), (-45.35, -2.858e-07, 3.5), (-45.12, -2.743e-07, 3.5), (-44.73, -1.958, 3.72), (-44.94, -2.047, 3.5), (-44.73, -1.958, 3.5), (-43.62, -3.618, 3.72), (-43.78, -3.783, 3.5), (-43.62, -3.618, 3.5), (-41.96, -4.728, 3.72), (-42.05, -4.943, 3.5), (-41.96, -4.728, 3.5), (-40.0, -5.117, 3.72), (-40.0, -5.35, 3.5), (-40.0, -5.117, 3.5), (-38.04, -4.728, 3.72), (-37.95, -4.943, 3.5), (-38.04, -4.728, 3.5), (-36.38, -3.618, 3.72), (-36.22, -3.783, 3.5), (-36.38, -3.618, 3.5), (-35.27, -1.958, 3.72), (-35.06, -2.047, 3.5), (-35.27, -1.958, 3.5), (-34.88, 9.952e-09, 3.72), (-34.65, 1.186e-08, 3.5), (-34.88, 1.047e-08, 3.5), (-35.27, 1.958, 3.72), (-35.06, 2.047, 3.5), (-35.27, 1.958, 3.5), (-36.38, 3.618, 3.72), (-36.22, 3.783, 3.5), (-36.38, 3.618, 3.5), (-38.04, 4.728, 3.72), (-37.95, 4.943, 3.5), (-38.04, 4.728, 3.5), (-39.41, -1.436, 6.735), (-41.1, 1.099, 6.735), (-38.9, -1.099, 6.735), (-41.44, 0.595, 6.735), (-38.56, -0.595, 6.735), (-41.55, -6.908e-08, 6.735), (-38.45, 1.742e-08, 6.735), (-41.44, -0.595, 6.735), (-38.56, 0.595, 6.735), (-41.1, -1.099, 6.735), (-38.9, 1.099, 6.735), (-40.59, -1.436, 6.735), (-39.41, 1.436, 6.735), (-40.0, -1.555, 6.735), (-40.59, 1.436, 6.735), (-40.0, 1.555, 6.735), (-27.03, -0.4495, 3.5)], [], [(4, 60, 63, 5), (12, 84, 87, 13), (371, 40, 39, 374), (2, 54, 57, 3), (11, 81, 84, 12), (359, 44, 43, 362), (10, 78, 81, 11), (8, 72, 75, 9), (1, 48, 54, 2), (383, 36, 35, 386), (15, 93, 52, 0), (6, 66, 69, 7), (14, 90, 93, 15), (377, 38, 37, 380), (362, 43, 42, 365), (144, 350, 352, 148), (3, 57, 60, 4), (368, 41, 40, 371), (5, 63, 66, 6), (374, 39, 38, 377), (7, 69, 72, 8), (380, 37, 36, 383), (9, 75, 78, 10), (386, 35, 34, 389), (389, 34, 33, 392), (392, 33, 32, 395), (13, 87, 90, 14), (356, 45, 44, 359), (365, 42, 41, 368), (2, 3, 19, 18), (1, 2, 18, 17), (0, 1, 17, 16), (15, 0, 16, 31), (14, 15, 31, 30), (13, 14, 30, 29), (12, 13, 29, 28), (11, 12, 28, 27), (10, 11, 27, 26), (9, 10, 26, 25), (8, 9, 25, 24), (7, 8, 24, 23), (6, 7, 23, 22), (5, 6, 22, 21), (4, 5, 21, 20), (3, 4, 20, 19), (132, 85, 82, 129), (108, 111, 64, 61), (132, 135, 88, 85), (114, 67, 64, 111), (138, 91, 88, 135), (114, 117, 70, 67), (138, 141, 94, 91), (120, 73, 70, 117), (97, 51, 94, 141), (97, 99, 49, 51), (120, 123, 76, 73), (102, 55, 49, 99), (76, 123, 126, 79), (102, 105, 58, 55), (79, 126, 129, 82), (108, 61, 58, 105), (127, 174, 177, 130), (106, 153, 156, 109), (130, 177, 180, 133), (109, 156, 159, 112), (133, 180, 183, 136), (112, 159, 162, 115), (136, 183, 186, 139), (115, 162, 165, 118), (139, 186, 189, 142), (118, 165, 168, 121), (142, 189, 145, 96), (353, 46, 45, 356), (121, 168, 171, 124), (100, 147, 150, 103), (124, 171, 174, 127), (103, 150, 153, 106), (49, 50, 53, 51), (50, 48, 52, 53), (55, 56, 50, 49), (56, 54, 48, 50), (58, 59, 56, 55), (59, 57, 54, 56), (61, 62, 59, 58), (62, 60, 57, 59), (64, 65, 62, 61), (65, 63, 60, 62), (67, 68, 65, 64), (68, 66, 63, 65), (70, 71, 68, 67), (71, 69, 66, 68), (73, 74, 71, 70), (74, 72, 69, 71), (76, 77, 74, 73), (77, 75, 72, 74), (79, 80, 77, 76), (80, 78, 75, 77), (82, 83, 80, 79), (83, 81, 78, 80), (85, 86, 83, 82), (86, 84, 81, 83), (88, 89, 86, 85), (89, 87, 84, 86), (91, 92, 89, 88), (92, 90, 87, 89), (94, 95, 92, 91), (95, 93, 90, 92), (51, 53, 95, 94), (53, 52, 93, 95), (0, 52, 48, 1), (100, 101, 98, 96), (101, 99, 97, 98), (103, 104, 101, 100), (104, 102, 99, 101), (106, 107, 104, 103), (107, 105, 102, 104), (109, 110, 107, 106), (110, 108, 105, 107), (112, 113, 110, 109), (113, 111, 108, 110), (115, 116, 113, 112), (116, 114, 111, 113), (118, 119, 116, 115), (119, 117, 114, 116), (121, 122, 119, 118), (122, 120, 117, 119), (124, 125, 122, 121), (125, 123, 120, 122), (127, 128, 125, 124), (128, 126, 123, 125), (130, 131, 128, 127), (131, 129, 126, 128), (133, 134, 131, 130), (134, 132, 129, 131), (136, 137, 134, 133), (137, 135, 132, 134), (139, 140, 137, 136), (140, 138, 135, 137), (142, 143, 140, 139), (143, 141, 138, 140), (96, 98, 143, 142), (98, 97, 141, 143), (148, 352, 355, 151), (148, 149, 146, 144), (149, 147, 145, 146), (151, 152, 149, 148), (152, 150, 147, 149), (154, 155, 152, 151), (155, 153, 150, 152), (157, 158, 155, 154), (158, 156, 153, 155), (160, 161, 158, 157), (161, 159, 156, 158), (163, 164, 161, 160), (164, 162, 159, 161), (166, 167, 164, 163), (167, 165, 162, 164), (169, 170, 167, 166), (170, 168, 165, 167), (172, 173, 170, 169), (173, 171, 168, 170), (175, 176, 173, 172), (176, 174, 171, 173), (178, 179, 176, 175), (179, 177, 174, 176), (181, 182, 179, 178), (182, 180, 177, 179), (184, 185, 182, 181), (185, 183, 180, 182), (187, 188, 185, 184), (188, 186, 183, 185), (190, 191, 188, 187), (191, 189, 186, 188), (144, 146, 191, 190), (146, 145, 189, 191), (96, 145, 147, 100), (172, 376, 379, 175), (151, 355, 358, 154), (175, 379, 382, 178), (154, 358, 361, 157), (178, 382, 385, 181), (157, 361, 364, 160), (181, 385, 388, 184), (160, 364, 367, 163), (184, 388, 391, 187), (163, 367, 370, 166), (187, 391, 394, 190), (166, 370, 373, 169), (190, 394, 350, 144), (349, 47, 46, 353), (169, 373, 376, 172), (209, 204, 203, 208), (413, 329, 330), (330, 195, 194, 211), (213, 206, 205, 212), (215, 199, 198, 214), (217, 192, 207, 216), (214, 198, 197, 218), (211, 194, 193, 219), (221, 202, 201, 220), (218, 327, 196, 210), (216, 207, 206, 213), (220, 201, 200, 222), (219, 193, 192, 217), (222, 200, 199, 215), (212, 205, 204, 209), (208, 203, 202, 221), (43, 208, 221, 42), (45, 212, 209, 44), (40, 222, 215, 39), (33, 219, 217, 32), (41, 220, 222, 40), (47, 216, 213, 46), (37, 218, 210, 36), (42, 221, 220, 41), (34, 211, 219, 33), (38, 214, 218, 37), (32, 217, 216, 47), (39, 215, 214, 38), (46, 213, 212, 45), (35, 330, 211, 34), (35, 413, 330), (44, 209, 208, 43), (196, 224, 331, 329), (197, 223, 328, 327), (279, 250, 251, 275), (303, 242, 243, 299), (284, 248, 249, 281), (293, 245, 246, 290), (333, 261, 302, 334), (337, 308, 270, 336), (264, 256, 257, 260), (281, 249, 250, 279), (258, 259, 305, 273), (290, 246, 247, 288), (253, 254, 269, 258), (288, 247, 248, 284), (269, 254, 255, 266), (299, 243, 244, 297), (297, 244, 245, 293), (312, 235, 234, 311), (314, 228, 227, 313), (315, 236, 235, 312), (316, 229, 228, 314), (317, 237, 236, 315), (318, 230, 229, 316), (319, 238, 237, 317), (320, 231, 230, 318), (321, 239, 238, 319), (322, 232, 231, 320), (323, 240, 239, 321), (324, 233, 232, 322), (325, 241, 240, 323), (311, 234, 233, 324), (313, 227, 226, 326), (326, 226, 241, 325), (230, 246, 245, 229), (238, 254, 253, 237), (231, 247, 246, 230), (239, 255, 254, 238), (232, 248, 247, 231), (240, 256, 255, 239), (233, 249, 248, 232), (241, 257, 256, 240), (234, 250, 249, 233), (227, 243, 242, 226), (226, 242, 257, 241), (235, 251, 250, 234), (228, 244, 243, 227), (236, 252, 251, 235), (229, 245, 244, 228), (237, 253, 252, 236), (336, 270, 267, 335), (335, 267, 263, 332), (266, 255, 256, 264), (332, 263, 261, 333), (334, 302, 300, 348), (348, 300, 296, 347), (347, 296, 294, 346), (346, 294, 291, 345), (345, 291, 287, 344), (344, 287, 285, 343), (343, 285, 282, 342), (342, 282, 278, 341), (341, 278, 276, 338), (252, 253, 258, 273), (269, 309, 259, 258), (338, 276, 272, 339), (275, 251, 252, 273), (339, 272, 306, 340), (264, 265, 268, 266), (265, 263, 267, 268), (279, 280, 283, 281), (280, 278, 282, 283), (288, 289, 292, 290), (289, 287, 291, 292), (266, 268, 271, 269), (268, 267, 270, 271), (303, 304, 262, 260), (304, 302, 261, 262), (273, 274, 277, 275), (274, 272, 276, 277), (281, 283, 286, 284), (283, 282, 285, 286), (290, 292, 295, 293), (292, 291, 294, 295), (297, 298, 301, 299), (298, 296, 300, 301), (299, 301, 304, 303), (301, 300, 302, 304), (260, 262, 265, 264), (262, 261, 263, 265), (275, 277, 280, 279), (277, 276, 278, 280), (284, 286, 289, 288), (286, 285, 287, 289), (293, 295, 298, 297), (295, 294, 296, 298), (305, 307, 274, 273), (307, 306, 272, 274), (308, 310, 271, 270), (310, 309, 269, 271), (260, 257, 242, 303), (412, 326, 325, 409), (411, 313, 326, 412), (410, 311, 324, 408), (409, 325, 323, 407), (408, 324, 322, 406), (407, 323, 321, 405), (406, 322, 320, 404), (405, 321, 319, 403), (404, 320, 318, 402), (403, 319, 317, 401), (402, 318, 316, 400), (401, 317, 315, 399), (400, 316, 314, 398), (399, 315, 312, 397), (398, 314, 313, 411), (397, 312, 311, 410), (327, 218, 197), (328, 224, 196, 327), (329, 195, 330), (331, 225, 195, 329), (197, 339, 340, 223), (198, 338, 339, 197), (199, 341, 338, 198), (200, 342, 341, 199), (201, 343, 342, 200), (202, 344, 343, 201), (203, 345, 344, 202), (204, 346, 345, 203), (205, 347, 346, 204), (206, 348, 347, 205), (207, 334, 348, 206), (193, 332, 333, 192), (194, 335, 332, 193), (195, 336, 335, 194), (225, 337, 336, 195), (192, 333, 334, 207), (353, 354, 351, 349), (354, 352, 350, 351), (356, 357, 354, 353), (357, 355, 352, 354), (359, 360, 357, 356), (360, 358, 355, 357), (362, 363, 360, 359), (363, 361, 358, 360), (365, 366, 363, 362), (366, 364, 361, 363), (368, 369, 366, 365), (369, 367, 364, 366), (371, 372, 369, 368), (372, 370, 367, 369), (374, 375, 372, 371), (375, 373, 370, 372), (377, 378, 375, 374), (378, 376, 373, 375), (380, 381, 378, 377), (381, 379, 376, 378), (383, 384, 381, 380), (384, 382, 379, 381), (386, 387, 384, 383), (387, 385, 382, 384), (389, 390, 387, 386), (390, 388, 385, 387), (392, 393, 390, 389), (393, 391, 388, 390), (395, 396, 393, 392), (396, 394, 391, 393), (349, 351, 396, 395), (351, 350, 394, 396), (395, 32, 47, 349), (25, 397, 410, 24), (18, 398, 411, 17), (26, 399, 397, 25), (19, 400, 398, 18), (27, 401, 399, 26), (20, 402, 400, 19), (28, 403, 401, 27), (21, 404, 402, 20), (29, 405, 403, 28), (22, 406, 404, 21), (30, 407, 405, 29), (23, 408, 406, 22), (31, 409, 407, 30), (24, 410, 408, 23), (17, 411, 412, 16), (16, 412, 409, 31), (210, 196, 329, 413), (36, 210, 413, 35)])
_uv = me_circle.uv_layers.new(name='UVMap')
_uv.uv.foreach_set('vector', [0.0, 0.0, 0.0, 0.0, 0.0, 0.0, 0.0, 0.0, 0.0, 0.0, 0.0, 0.0, 0.0, 0.0, 0.0, 0.0, 0.0, 0.0, 0.0, 0.0, 0.0, 0.0, 0.0, 0.0, 0.0, 0.0, 0.0, 0.0, 0.0, 0.0, 0.0, 0.0, 0.0, 0.0, 0.0, 0.0, 0.0, 0.0, 0.0, 0.0, 0.0, 0.0, 0.0, 0.0, 0.0, 0.0, 0.0, 0.0, 0.0, 0.0, 0.0, 0.0, 0.0, 0.0, 0.0, 0.0, 0.0, 0.0, 0.0, 0.0, 0.0, 0.0, 0.0, 0.0, 0.0, 0.0, 0.0, 0.0, 0.0, 0.0, 0.0, 0.0, 0.0, 0.0, 0.0, 0.0, 0.0, 0.0, 0.0, 0.0, 0.0, 0.0, 0.0, 0.0, 0.0, 0.0, 0.0, 0.0, 0.0, 0.0, 0.0, 0.0, 0.0, 0.0, 0.0, 0.0, 0.0, 0.0, 0.0, 0.0, 0.0, 0.0, 0.0, 0.0, 0.0, 0.0, 0.0, 0.0, 0.0, 0.0, 0.0, 0.0, 0.0, 0.0, 0.0, 0.0, 0.0, 0.0, 0.0, 0.0, 0.0, 0.0, 0.0, 0.0, 0.0, 0.0, 0.0, 0.0, 0.0, 0.0, 0.0, 0.0, 0.0, 0.0, 0.0, 0.0, 0.0, 0.0, 0.0, 0.0, 0.0, 0.0, 0.0, 0.0, 0.0, 0.0, 0.0, 0.0, 0.0, 0.0, 0.0, 0.0, 0.0, 0.0, 0.0, 0.0, 0.0, 0.0, 0.0, 0.0, 0.0, 0.0, 0.0, 0.0, 0.0, 0.0, 0.0, 0.0, 0.0, 0.0, 0.0, 0.0, 0.0, 0.0, 0.0, 0.0, 0.0, 0.0, 0.0, 0.0, 0.0, 0.0, 0.0, 0.0, 0.0, 0.0, 0.0, 0.0, 0.0, 0.0, 0.0, 0.0, 0.0, 0.0, 0.0, 0.0, 0.0, 0.0, 0.0, 0.0, 0.0, 0.0, 0.0, 0.0, 0.0, 0.0, 0.0, 0.0, 0.0, 0.0, 0.0, 0.0, 0.0, 0.0, 0.0, 0.0, 0.0, 0.0, 0.0, 0.0, 0.0, 0.0, 0.0, 0.0, 0.0, 0.0, 0.0, 0.0, 0.0, 0.0, 0.0, 0.0, 0.0, 0.0, 0.0, 0.0, 0.0, 0.0, 0.0, 0.0, 0.0, 0.0, 0.0, 0.0, 0.0, 0.0, 0.0, 0.0, 0.0, 0.0, 0.0, 0.0, 0.0, 0.0, 0.0, 0.0, 0.0, 0.0, 0.0, 0.0, 0.0, 0.0, 0.0, 0.0, 0.0, 0.0, 0.0, 0.0, 0.0, 0.0, 0.0, 0.0, 0.0, 0.0, 0.0, 0.0, 0.0, 0.0, 0.0, 0.0, 0.0, 0.0, 0.0, 0.0, 0.0, 0.0, 0.0, 0.0, 0.0, 0.0, 0.0, 0.0, 0.0, 0.0, 0.0, 0.0, 0.0, 0.0, 0.0, 0.0, 0.0, 0.0, 0.0, 0.0, 0.0, 0.0, 0.0, 0.0, 0.0, 0.0, 0.0, 0.0, 0.0, 0.0, 0.0, 0.0, 0.0, 0.0, 0.0, 0.0, 0.0, 0.0, 0.0, 0.0, 0.0, 0.0, 0.0, 0.0, 0.0, 0.0, 0.0, 0.0, 0.0, 0.0, 0.0, 0.0, 0.0, 0.0, 0.0, 0.0, 0.0, 0.0, 0.0, 0.0, 0.0, 0.0, 0.0, 0.0, 0.0, 0.0, 0.0, 0.0, 0.0, 0.0, 0.0, 0.0, 0.0, 0.0, 0.0, 0.0, 0.0, 0.0, 0.0, 0.0, 0.0, 0.0, 0.0, 0.0, 0.0, 0.0, 0.0, 0.0, 0.0, 0.0, 0.0, 0.0, 0.0, 0.0, 0.0, 0.0, 0.0, 0.0, 0.0, 0.0, 0.0, 0.0, 0.0, 0.0, 0.0, 0.0, 0.0, 0.0, 0.0, 0.0, 0.0, 0.0, 0.0, 0.0, 0.0, 0.0, 0.0, 0.0, 0.0, 0.0, 0.0, 0.0, 0.0, 0.0, 0.0, 0.0, 0.0, 0.0, 0.0, 0.0, 0.0, 0.0, 0.0, 0.0, 0.0, 0.0, 0.0, 0.0, 0.0, 0.0, 0.0, 0.0, 0.0, 0.0, 0.0, 0.0, 0.0, 0.0, 0.0, 0.0, 0.0, 0.0, 0.0, 0.0, 0.0, 0.0, 0.0, 0.0, 0.0, 0.0, 0.0, 0.0, 0.0, 0.0, 0.0, 0.0, 0.0, 0.0, 0.0, 0.0, 0.0, 0.0, 0.0, 0.0, 0.0, 0.0, 0.0, 0.0, 0.0, 0.0, 0.0, 0.0, 0.0, 0.0, 0.0, 0.0, 0.0, 0.0, 0.0, 0.0, 0.0, 0.0, 0.0, 0.0, 0.0, 0.0, 0.0, 0.0, 0.0, 0.0, 0.0, 0.0, 0.0, 0.0, 0.0, 0.0, 0.0, 0.0, 0.0, 0.0, 0.0, 0.0, 0.0, 0.0, 0.0, 0.0, 0.0, 0.0, 0.0, 0.0, 0.0, 0.0, 0.0, 0.0, 0.0, 0.0, 0.0, 0.0, 0.0, 0.0, 0.0, 0.0, 0.0, 0.0, 0.0, 0.0, 0.0, 0.0, 0.0, 0.0, 0.0, 0.0, 0.0, 0.0, 0.0, 0.0, 0.0, 0.0, 0.0, 0.0, 0.0, 0.0, 0.0, 0.0, 0.0, 0.0, 0.0, 0.0, 0.0, 0.0, 0.0, 0.0, 0.0, 0.0, 0.0, 0.0, 0.0, 0.0, 0.0, 0.0, 0.0, 0.0, 0.0, 0.0, 0.0, 0.0, 0.0, 0.0, 0.0, 0.0, 0.0, 0.0, 0.0, 0.0, 0.0, 0.0, 0.0, 0.0, 0.0, 0.0, 0.0, 0.0, 0.0, 0.0, 0.0, 0.0, 0.0, 0.0, 0.0, 0.0, 0.0, 0.0, 0.0, 0.0, 0.0, 0.0, 0.0, 0.0, 0.0, 0.0, 0.0, 0.0, 0.0, 0.0, 0.0, 0.0, 0.0, 0.0, 0.0, 0.0, 0.0, 0.0, 0.0, 0.0, 0.0, 0.0, 0.0, 0.0, 0.0, 0.0, 0.0, 0.0, 0.0, 0.0, 0.0, 0.0, 0.0, 0.0, 0.0, 0.0, 0.0, 0.0, 0.0, 0.0, 0.0, 0.0, 0.0, 0.0, 0.0, 0.0, 0.0, 0.0, 0.0, 0.0, 0.0, 0.0, 0.0, 0.0, 0.0, 0.0, 0.0, 0.0, 0.0, 0.0, 0.0, 0.0, 0.0, 0.0, 0.0, 0.0, 0.0, 0.0, 0.0, 0.0, 0.0, 0.0, 0.0, 0.0, 0.0, 0.0, 0.0, 0.0, 0.0, 0.0, 0.0, 0.0, 0.0, 0.0, 0.0, 0.0, 0.0, 0.0, 0.0, 0.0, 0.0, 0.0, 0.0, 0.0, 0.0, 0.0, 0.0, 0.0, 0.0, 0.0, 0.0, 0.0, 0.0, 0.0, 0.0, 0.0, 0.0, 0.0, 0.0, 0.0, 0.0, 0.0, 0.0, 0.0, 0.0, 0.0, 0.0, 0.0, 0.0, 0.0, 0.0, 0.0, 0.0, 0.0, 0.0, 0.0, 0.0, 0.0, 0.0, 0.0, 0.0, 0.0, 0.0, 0.0, 0.0, 0.0, 0.0, 0.0, 0.0, 0.0, 0.0, 0.0, 0.0, 0.0, 0.0, 0.0, 0.0, 0.0, 0.0, 0.0, 0.0, 0.0, 0.0, 0.0, 0.0, 0.0, 0.0, 0.0, 0.0, 0.0, 0.0, 0.0, 0.0, 0.0, 0.0, 0.0, 0.0, 0.0, 0.0, 0.0, 0.0, 0.0, 0.0, 0.0, 0.0, 0.0, 0.0, 0.0, 0.0, 0.0, 0.0, 0.0, 0.0, 0.0, 0.0, 0.0, 0.0, 0.0, 0.0, 0.0, 0.0, 0.0, 0.0, 0.0, 0.0, 0.0, 0.0, 0.0, 0.0, 0.0, 0.0, 0.0, 0.0, 0.0, 0.0, 0.0, 0.0, 0.0, 0.0, 0.0, 0.0, 0.0, 0.0, 0.0, 0.0, 0.0, 0.0, 0.0, 0.0, 0.0, 0.0, 0.0, 0.0, 0.0, 0.0, 0.0, 0.0, 0.0, 0.0, 0.0, 0.0, 0.0, 0.0, 0.0, 0.0, 0.0, 0.0, 0.0, 0.0, 0.0, 0.0, 0.0, 0.0, 0.0, 0.0, 0.0, 0.0, 0.0, 0.0, 0.0, 0.0, 0.0, 0.0, 0.0, 0.0, 0.0, 0.0, 0.0, 0.0, 0.0, 0.0, 0.0, 0.0, 0.0, 0.0, 0.0, 0.0, 0.0, 0.0, 0.0, 0.0, 0.0, 0.0, 0.0, 0.0, 0.0, 0.0, 0.0, 0.0, 0.0, 0.0, 0.0, 0.0, 0.0, 0.0, 0.0, 0.0, 0.0, 0.0, 0.0, 0.0, 0.0, 0.0, 0.0, 0.0, 0.0, 0.0, 0.0, 0.0, 0.0, 0.0, 0.0, 0.0, 0.0, 0.0, 0.0, 0.0, 0.0, 0.0, 0.0, 0.0, 0.0, 0.0, 0.0, 0.0, 0.0, 0.0, 0.0, 0.0, 0.0, 0.0, 0.0, 0.0, 0.0, 0.0, 0.0, 0.0, 0.0, 0.0, 0.0, 0.0, 0.0, 0.0, 0.0, 0.0, 0.0, 0.0, 0.0, 0.0, 0.0, 0.0, 0.0, 0.0, 0.0, 0.0, 0.0, 0.0, 0.0, 0.0, 0.0, 0.0, 0.0, 0.0, 0.0, 0.0, 0.0, 0.0, 0.0, 0.0, 0.0, 0.0, 0.0, 0.0, 0.0, 0.0, 0.0, 0.0, 0.0, 0.0, 0.0, 0.0, 0.0, 0.0, 0.0, 0.0, 0.0, 0.0, 0.0, 0.0, 0.0, 0.0, 0.0, 0.0, 0.0, 0.0, 0.0, 0.0, 0.0, 0.0, 0.0, 0.0, 0.0, 0.0, 0.0, 0.0, 0.0, 0.0, 0.0, 0.0, 0.0, 0.0, 0.0, 0.0, 0.0, 0.0, 0.0, 0.0, 0.0, 0.0, 0.0, 0.0, 0.0, 0.0, 0.0, 0.0, 0.0, 0.0, 0.0, 0.0, 0.0, 0.0, 0.0, 0.0, 0.0, 0.0, 0.0, 0.0, 0.0, 0.0, 0.0, 0.0, 0.0, 0.0, 0.0, 0.0, 0.0, 0.0, 0.0, 0.0, 0.0, 0.0, 0.0, 0.0, 0.0, 0.0, 0.0, 0.0, 0.0, 0.0, 0.0, 0.0, 0.0, 0.0, 0.0, 0.0, 0.0, 0.0, 0.0, 0.0, 0.0, 0.0, 0.0, 0.0, 0.0, 0.0, 0.0, 0.0, 0.0, 0.0, 0.0, 0.0, 0.0, 0.0, 0.0, 0.0, 0.0, 0.0, 0.0, 0.0, 0.0, 0.0, 0.0, 0.0, 0.0, 0.0, 0.0, 0.0, 0.0, 0.0, 0.0, 0.0, 0.0, 0.0, 0.0, 0.0, 0.0, 0.0, 0.0, 0.0, 0.0, 0.0, 0.0, 0.0, 0.0, 0.0, 0.0, 0.0, 0.0, 0.0, 0.0, 0.0, 0.0, 0.0, 0.0, 0.0, 0.0, 0.0, 0.0, 0.0, 0.0, 0.0, 0.0, 0.0, 0.0, 0.0, 0.0, 0.0, 0.0, 0.0, 0.0, 0.0, 0.0, 0.0, 0.0, 0.0, 0.0, 0.0, 0.0, 0.0, 0.0, 0.0, 0.0, 0.0, 0.0, 0.0, 0.0, 0.0, 0.0, 0.0, 0.0, 0.0, 0.0, 0.0, 0.0, 0.0, 0.0, 0.0, 0.0, 0.0, 0.0, 0.0, 0.0, 0.0, 0.0, 0.0, 0.0, 0.0, 0.0, 0.0, 0.0, 0.0, 0.0, 0.0, 0.0, 0.0, 0.0, 0.0, 0.0, 0.0, 0.0, 0.0, 0.0, 0.0, 0.0, 0.0, 0.0, 0.0, 0.0, 0.0, 0.0, 0.0, 0.0, 0.0, 0.0, 0.0, 0.0, 0.0, 0.0, 0.0, 0.0, 0.0, 0.0, 0.0, 0.0, 0.0, 0.0, 0.0, 0.0, 0.0, 0.0, 0.0, 0.0, 0.0, 0.0, 0.0, 0.0, 0.0, 0.0, 0.0, 0.0, 0.0, 0.0, 0.0, 0.0, 0.0, 0.0, 0.0, 0.0, 0.0, 0.0, 0.0, 0.0, 0.0, 0.0, 0.0, 0.0, 0.0, 0.0, 0.0, 0.0, 0.0, 0.0, 0.0, 0.0, 0.0, 0.0, 0.0, 0.0, 0.0, 0.0, 0.0, 0.0, 0.0, 0.0, 0.0, 0.0, 0.0, 0.0, 0.0, 0.0, 0.0, 0.0, 0.0, 0.0, 0.0, 0.0, 0.0, 0.0, 0.0, 0.0, 0.0, 0.0, 0.0, 0.0, 0.0, 0.0, 0.0, 0.0, 0.0, 0.0, 0.0, 0.0, 0.0, 0.0, 0.0, 0.0, 0.0, 0.0, 0.0, 0.0, 0.0, 0.0, 0.0, 0.0, 0.0, 0.0, 0.0, 0.0, 0.0, 0.0, 0.0, 0.0, 0.0, 0.0, 0.0, 0.0, 0.0, 0.0, 0.0, 0.0, 0.0, 0.0, 0.0, 0.0, 0.0, 0.0, 0.0, 0.0, 0.0, 0.0, 0.0, 0.0, 0.0, 0.0, 0.0, 0.0, 0.0, 0.0, 0.0, 0.0, 0.0, 0.0, 0.0, 0.0, 0.0, 0.0, 0.0, 0.0, 0.0, 0.0, 0.0, 0.0, 0.0, 0.0, 0.0, 0.0, 0.0, 0.0, 0.0, 0.0, 0.0, 0.0, 0.0, 0.0, 0.0, 0.0, 0.0, 0.0, 0.0, 0.0, 0.0, 0.0, 0.0, 0.0, 0.0, 0.0, 0.0, 0.0, 0.0, 0.0, 0.0, 0.0, 0.0, 0.0, 0.0, 0.0, 0.0, 0.0, 0.0, 0.0, 0.0, 0.0, 0.0, 0.0, 0.0, 0.0, 0.0, 0.0, 0.0, 0.0, 0.0, 0.0, 0.0, 0.0, 0.0, 0.0, 0.0, 0.0, 0.0, 0.0, 0.0, 0.0, 0.0, 0.0, 0.0, 0.0, 0.0, 0.0, 0.0, 0.0, 0.0, 0.0, 0.0, 0.0, 0.0, 0.0, 0.0, 0.0, 0.0, 0.0, 0.0, 0.0, 0.0, 0.0, 0.0, 0.0, 0.0, 0.0, 0.0, 0.0, 0.0, 0.0, 0.0, 0.0, 0.0, 0.0, 0.0, 0.0, 0.0, 0.0, 0.0, 0.0, 0.0, 0.0, 0.0, 0.0, 0.0, 0.0, 0.0, 0.0, 0.0, 0.0, 0.0, 0.0, 0.0, 0.0, 0.0, 0.0, 0.0, 0.0, 0.0, 0.0, 0.0, 0.0, 0.0, 0.0, 0.0, 0.0, 0.0, 0.0, 0.0, 0.0, 0.0, 0.0, 0.0, 0.0, 0.0, 0.0, 0.0, 0.0, 0.0, 0.0, 0.0, 0.0, 0.0, 0.0, 0.0, 0.0, 0.0, 0.0, 0.0, 0.0, 0.0, 0.0, 0.0, 0.0, 0.0, 0.0, 0.0, 0.0, 0.0, 0.0, 0.0, 0.0, 0.0, 0.0, 0.0, 0.0, 0.0, 0.0, 0.0, 0.0, 0.0, 0.0, 0.0, 0.0, 0.0, 0.0, 0.0, 0.0, 0.0, 0.0, 0.0, 0.0, 0.0, 0.0, 0.0, 0.0, 0.0, 0.0, 0.0, 0.0, 0.0, 0.0, 0.0, 0.0, 0.0, 0.0, 0.0, 0.0, 0.0, 0.0, 0.0, 0.0, 0.0, 0.0, 0.0, 0.0, 0.0, 0.0, 0.0, 0.0, 0.0, 0.0, 0.0, 0.0, 0.0, 0.0, 0.0, 0.0, 0.0, 0.0, 0.0, 0.0, 0.0, 0.0, 0.0, 0.0, 0.0, 0.0, 0.0, 0.0, 0.0, 0.0, 0.0, 0.0, 0.0, 0.0, 0.0, 0.0, 0.0, 0.0, 0.0, 0.0, 0.0, 0.0, 0.0, 0.0, 0.0, 0.0, 0.0, 0.0, 0.0, 0.0, 0.0, 0.0, 0.0, 0.0, 0.0, 0.0, 0.0, 0.0, 0.0, 0.0, 0.0, 0.0, 0.0, 0.0, 0.0, 0.0, 0.0, 0.0, 0.0, 0.0, 0.0, 0.0, 0.0, 0.0, 0.0, 0.0, 0.0, 0.0, 0.0, 0.0, 0.0, 0.0, 0.0, 0.0, 0.0, 0.0, 0.0, 0.0, 0.0, 0.0, 0.0, 0.0, 0.0, 0.0, 0.0, 0.0, 0.0, 0.0, 0.0, 0.0, 0.0, 0.0, 0.0, 0.0, 0.0, 0.0, 0.0, 0.0, 0.0, 0.0, 0.0, 0.0, 0.0, 0.0, 0.0, 0.0, 0.0, 0.0, 0.0, 0.0, 0.0, 0.0, 0.0, 0.0, 0.0, 0.0, 0.0, 0.0, 0.0, 0.0, 0.0, 0.0, 0.0, 0.0, 0.0, 0.0, 0.0, 0.0, 0.0, 0.0, 0.0, 0.0, 0.0, 0.0, 0.0, 0.0, 0.0, 0.0, 0.0, 0.0, 0.0, 0.0, 0.0, 0.0, 0.0, 0.0, 0.0, 0.0, 0.0, 0.0, 0.0, 0.0, 0.0, 0.0, 0.0, 0.0, 0.0, 0.0, 0.0, 0.0, 0.0, 0.0, 0.0, 0.0, 0.0, 0.0, 0.0, 0.0, 0.0, 0.0, 0.0, 0.0, 0.0, 0.0, 0.0, 0.0, 0.0, 0.0, 0.0, 0.0, 0.0, 0.0, 0.0, 0.0, 0.0, 0.0, 0.0, 0.0, 0.0, 0.0, 0.0, 0.0, 0.0, 0.0, 0.0, 0.0, 0.0, 0.0, 0.0, 0.0, 0.0, 0.0, 0.0, 0.0, 0.0, 0.0, 0.0, 0.0, 0.0, 0.0, 0.0, 0.0, 0.0, 0.0, 0.0, 0.0, 0.0, 0.0, 0.0, 0.0, 0.0, 0.0, 0.0, 0.0, 0.0, 0.0, 0.0, 0.0, 0.0, 0.0, 0.0, 0.0, 0.0, 0.0, 0.0, 0.0, 0.0, 0.0, 0.0, 0.0, 0.0, 0.0, 0.0, 0.0, 0.0, 0.0, 0.0, 0.0, 0.0, 0.0, 0.0, 0.0, 0.0, 0.0, 0.0, 0.0, 0.0, 0.0, 0.0, 0.0, 0.0, 0.0, 0.0, 0.0, 0.0, 0.0, 0.0, 0.0, 0.0, 0.0, 0.0, 0.0, 0.0, 0.0, 0.0, 0.0, 0.0, 0.0, 0.0, 0.0, 0.0, 0.0, 0.0, 0.0, 0.0, 0.0, 0.0, 0.0, 0.0, 0.0, 0.0, 0.0, 0.0, 0.0, 0.0, 0.0, 0.0, 0.0, 0.0, 0.0, 0.0, 0.0, 0.0, 0.0, 0.0, 0.0, 0.0, 0.0, 0.0, 0.0, 0.0, 0.0, 0.0, 0.0, 0.0, 0.0, 0.0, 0.0, 0.0, 0.0, 0.0, 0.0, 0.0, 0.0, 0.0, 0.0, 0.0, 0.0, 0.0, 0.0, 0.0, 0.0, 0.0, 0.0, 0.0, 0.0, 0.0, 0.0, 0.0, 0.0, 0.0, 0.0, 0.0, 0.0, 0.0, 0.0, 0.0, 0.0, 0.0, 0.0, 0.0, 0.0, 0.0, 0.0, 0.0, 0.0, 0.0, 0.0, 0.0, 0.0, 0.0, 0.0, 0.0, 0.0, 0.0, 0.0, 0.0, 0.0, 0.0, 0.0, 0.0, 0.0, 0.0, 0.0, 0.0, 0.0, 0.0, 0.0, 0.0, 0.0, 0.0, 0.0, 0.0, 0.0, 0.0, 0.0, 0.0, 0.0, 0.0, 0.0, 0.0, 0.0, 0.0, 0.0, 0.0, 0.0, 0.0, 0.0, 0.0, 0.0, 0.0, 0.0, 0.0, 0.0, 0.0, 0.0, 0.0, 0.0, 0.0, 0.0, 0.0, 0.0, 0.0, 0.0, 0.0, 0.0, 0.0, 0.0, 0.0, 0.0, 0.0, 0.0, 0.0, 0.0, 0.0, 0.0, 0.0, 0.0, 0.0, 0.0, 0.0, 0.0, 0.0, 0.0, 0.0, 0.0, 0.0, 0.0, 0.0, 0.0, 0.0, 0.0, 0.0, 0.0, 0.0, 0.0, 0.0, 0.0, 0.0, 0.0, 0.0, 0.0, 0.0, 0.0, 0.0, 0.0, 0.0, 0.0, 0.0, 0.0, 0.0, 0.0, 0.0, 0.0, 0.0, 0.0, 0.0, 0.0, 0.0, 0.0, 0.0, 0.0, 0.0, 0.0, 0.0, 0.0, 0.0, 0.0, 0.0, 0.0, 0.0, 0.0, 0.0, 0.0, 0.0, 0.0, 0.0, 0.0, 0.0, 0.0, 0.0, 0.0, 0.0, 0.0, 0.0, 0.0, 0.0, 0.0, 0.0, 0.0, 0.0, 0.0, 0.0, 0.0, 0.0, 0.0, 0.0, 0.0, 0.0, 0.0, 0.0, 0.0, 0.0, 0.0, 0.0, 0.0, 0.0, 0.0, 0.0, 0.0, 0.0, 0.0, 0.0, 0.0, 0.0, 0.0, 0.0, 0.0, 0.0, 0.0, 0.0, 0.0, 0.0, 0.0, 0.0, 0.0, 0.0, 0.0, 0.0, 0.0, 0.0, 0.0, 0.0, 0.0, 0.0, 0.0, 0.0, 0.0, 0.0, 0.0, 0.0, 0.0, 0.0, 0.0, 0.0, 0.0, 0.0, 0.0, 0.0, 0.0, 0.0, 0.0, 0.0, 0.0, 0.0, 0.0, 0.0, 0.0, 0.0, 0.0, 0.0, 0.0, 0.0, 0.0, 0.0, 0.0, 0.0, 0.0, 0.0, 0.0, 0.0, 0.0, 0.0, 0.0, 0.0, 0.0, 0.0, 0.0, 0.0, 0.0, 0.0, 0.0, 0.0, 0.0, 0.0, 0.0, 0.0, 0.0, 0.0, 0.0, 0.0, 0.0, 0.0, 0.0, 0.0, 0.0, 0.0, 0.0, 0.0, 0.0, 0.0, 0.0, 0.0, 0.0, 0.0, 0.0, 0.0, 0.0, 0.0, 0.0, 0.0, 0.0, 0.0, 0.0, 0.0, 0.0, 0.0, 0.0, 0.0, 0.0, 0.0, 0.0, 0.0, 0.0, 0.0, 0.0, 0.0, 0.0, 0.0, 0.0, 0.0, 0.0, 0.0, 0.0, 0.0, 0.0, 0.0, 0.0, 0.0, 0.0, 0.0, 0.0, 0.0, 0.0, 0.0, 0.0, 0.0, 0.0, 0.0, 0.0, 0.0, 0.0, 0.0, 0.0, 0.0, 0.0, 0.0, 0.0, 0.0, 0.0, 0.0, 0.0, 0.0, 0.0, 0.0, 0.0, 0.0, 0.0, 0.0, 0.0, 0.0, 0.0, 0.0, 0.0, 0.0, 0.0, 0.0, 0.0, 0.0, 0.0, 0.0, 0.0, 0.0, 0.0, 0.0, 0.0, 0.0, 0.0, 0.0, 0.0, 0.0, 0.0, 0.0, 0.0, 0.0, 0.0, 0.0, 0.0, 0.0, 0.0, 0.0, 0.0, 0.0, 0.0, 0.0, 0.0, 0.0, 0.0, 0.0, 0.0, 0.0, 0.0, 0.0, 0.0, 0.0, 0.0, 0.0, 0.0, 0.0, 0.0, 0.0, 0.0, 0.0, 0.0, 0.0, 0.0, 0.0, 0.0, 0.0, 0.0, 0.0, 0.0, 0.0, 0.0, 0.0, 0.0, 0.0, 0.0, 0.0, 0.0, 0.0, 0.0, 0.0, 0.0, 0.0, 0.0, 0.0, 0.0, 0.0, 0.0, 0.0, 0.0, 0.0, 0.0, 0.0, 0.0, 0.0, 0.0, 0.0, 0.0, 0.0, 0.0, 0.0, 0.0, 0.0, 0.0, 0.0, 0.0, 0.0, 0.0, 0.0, 0.0, 0.0, 0.0, 0.0, 0.0, 0.0, 0.0, 0.0, 0.0, 0.0, 0.0, 0.0, 0.0, 0.0, 0.0, 0.0, 0.0, 0.0, 0.0, 0.0, 0.0, 0.0, 0.0, 0.0, 0.0, 0.0, 0.0, 0.0, 0.0, 0.0, 0.0, 0.0, 0.0, 0.0, 0.0, 0.0, 0.0, 0.0, 0.0, 0.0, 0.0, 0.0, 0.0, 0.0, 0.0, 0.0, 0.0, 0.0, 0.0, 0.0, 0.0, 0.0, 0.0, 0.0, 0.0, 0.0, 0.0, 0.0, 0.0, 0.0, 0.0, 0.0, 0.0, 0.0, 0.0, 0.0, 0.0, 0.0, 0.0, 0.0, 0.0, 0.0, 0.0, 0.0, 0.0, 0.0, 0.0, 0.0, 0.0, 0.0, 0.0, 0.0, 0.0, 0.0, 0.0, 0.0, 0.0, 0.0, 0.0, 0.0, 0.0, 0.0, 0.0, 0.0, 0.0, 0.0, 0.0, 0.0, 0.0, 0.0, 0.0, 0.0, 0.0, 0.0, 0.0, 0.0, 0.0, 0.0, 0.0, 0.0, 0.0, 0.0, 0.0, 0.0, 0.0, 0.0, 0.0, 0.0, 0.0, 0.0, 0.0, 0.0, 0.0, 0.0, 0.0, 0.0, 0.0, 0.0, 0.0, 0.0, 0.0, 0.0, 0.0, 0.0, 0.0, 0.0, 0.0, 0.0, 0.0, 0.0, 0.0, 0.0, 0.0, 0.0, 0.0, 0.0, 0.0, 0.0, 0.0, 0.0, 0.0, 0.0, 0.0, 0.0, 0.0, 0.0, 0.0, 0.0, 0.0, 0.0, 0.0, 0.0, 0.0, 0.0, 0.0, 0.0, 0.0, 0.0, 0.0, 0.0, 0.0, 0.0, 0.0, 0.0, 0.0, 0.0, 0.0, 0.0, 0.0, 0.0, 0.0, 0.0, 0.0, 0.0, 0.0, 0.0, 0.0, 0.0, 0.0, 0.0, 0.0, 0.0, 0.0, 0.0, 0.0, 0.0, 0.0, 0.0, 0.0, 0.0, 0.0, 0.0, 0.0, 0.0, 0.0, 0.0, 0.0, 0.0, 0.0, 0.0, 0.0, 0.0, 0.0, 0.0, 0.0, 0.0, 0.0, 0.0, 0.0, 0.0, 0.0, 0.0, 0.0, 0.0, 0.0, 0.0, 0.0, 0.0, 0.0, 0.0, 0.0, 0.0, 0.0, 0.0, 0.0, 0.0, 0.0, 0.0, 0.0, 0.0, 0.0, 0.0, 0.0, 0.0, 0.0, 0.0, 0.0, 0.0, 0.0, 0.0, 0.0, 0.0, 0.0, 0.0, 0.0, 0.0, 0.0, 0.0, 0.0, 0.0, 0.0, 0.0, 0.0, 0.0, 0.0, 0.0, 0.0, 0.0, 0.0, 0.0, 0.0, 0.0, 0.0, 0.0, 0.0, 0.0, 0.0, 0.0, 0.0, 0.0, 0.0, 0.0, 0.0, 0.0, 0.0, 0.0, 0.0, 0.0, 0.0, 0.0, 0.0, 0.0, 0.0, 0.0, 0.0, 0.0, 0.0, 0.0, 0.0, 0.0, 0.0, 0.0, 0.0, 0.0, 0.0, 0.0, 0.0, 0.0, 0.0, 0.0, 0.0, 0.0, 0.0, 0.0, 0.0, 0.0, 0.0, 0.0, 0.0, 0.0, 0.0, 0.0, 0.0, 0.0, 0.0, 0.0, 0.0, 0.0, 0.0, 0.0, 0.0, 0.0, 0.0, 0.0, 0.0, 0.0, 0.0, 0.0, 0.0, 0.0, 0.0, 0.0, 0.0, 0.0, 0.0, 0.0, 0.0, 0.0, 0.0, 0.0, 0.0, 0.0, 0.0, 0.0, 0.0, 0.0, 0.0, 0.0, 0.0, 0.0, 0.0, 0.0, 0.0, 0.0, 0.0, 0.0, 0.0, 0.0, 0.0, 0.0, 0.0, 0.0, 0.0, 0.0, 0.0, 0.0, 0.0, 0.0, 0.0, 0.0, 0.0, 0.0, 0.0, 0.0, 0.0, 0.0, 0.0, 0.0, 0.0, 0.0, 0.0, 0.0, 0.0, 0.0, 0.0, 0.0, 0.0, 0.0, 0.0, 0.0, 0.0, 0.0, 0.0, 0.0, 0.0, 0.0, 0.0, 0.0, 0.0, 0.0, 0.0, 0.0, 0.0, 0.0, 0.0, 0.0, 0.0, 0.0, 0.0, 0.0, 0.0, 0.0, 0.0, 0.0, 0.0, 0.0, 0.0, 0.0, 0.0, 0.0, 0.0, 0.0, 0.0, 0.0, 0.0, 0.0, 0.0, 0.0, 0.0, 0.0, 0.0, 0.0, 0.0, 0.0, 0.0, 0.0, 0.0, 0.0, 0.0, 0.0, 0.0, 0.0, 0.0, 0.0, 0.0, 0.0, 0.0, 0.0, 0.0, 0.0, 0.0, 0.0, 0.0, 0.0, 0.0, 0.0, 0.0, 0.0, 0.0, 0.0, 0.0, 0.0, 0.0, 0.0, 0.0, 0.0, 0.0, 0.0, 0.0, 0.0, 0.0, 0.0, 0.0, 0.0, 0.0, 0.0, 0.0, 0.0, 0.0, 0.0, 0.0, 0.0, 0.0, 0.0, 0.0, 0.0, 0.0, 0.0, 0.0, 0.0, 0.0, 0.0, 0.0, 0.0, 0.0, 0.0, 0.0, 0.0, 0.0, 0.0, 0.0, 0.0, 0.0, 0.0, 0.0, 0.0, 0.0, 0.0, 0.0, 0.0, 0.0, 0.0, 0.0, 0.0, 0.0, 0.0, 0.0, 0.0, 0.0, 0.0, 0.0, 0.0, 0.0, 0.0, 0.0, 0.0, 0.0, 0.0, 0.0, 0.0, 0.0, 0.0, 0.0, 0.0, 0.0, 0.0, 0.0, 0.0, 0.0, 0.0, 0.0, 0.0, 0.0, 0.0, 0.0, 0.0, 0.0, 0.0, 0.0, 0.0, 0.0, 0.0, 0.0, 0.0, 0.0, 0.0, 0.0, 0.0, 0.0, 0.0, 0.0, 0.0, 0.0, 0.0, 0.0, 0.0, 0.0, 0.0, 0.0, 0.0, 0.0, 0.0, 0.0, 0.0, 0.0, 0.0, 0.0, 0.0, 0.0, 0.0, 0.0, 0.0, 0.0, 0.0, 0.0, 0.0, 0.0, 0.0, 0.0, 0.0, 0.0, 0.0, 0.0, 0.0, 0.0, 0.0, 0.0, 0.0, 0.0, 0.0, 0.0, 0.0, 0.0, 0.0, 0.0, 0.0, 0.0, 0.0, 0.0, 0.0, 0.0, 0.0, 0.0, 0.0, 0.0, 0.0, 0.0, 0.0, 0.0, 0.0, 0.0, 0.0, 0.0, 0.0, 0.0, 0.0, 0.0, 0.0, 0.0, 0.0, 0.0, 0.0, 0.0, 0.0, 0.0, 0.0, 0.0, 0.0, 0.0, 0.0, 0.0, 0.0, 0.0, 0.0, 0.0, 0.0, 0.0, 0.0, 0.0, 0.0, 0.0, 0.0, 0.0, 0.0, 0.0, 0.0, 0.0, 0.0, 0.0, 0.0, 0.0, 0.0, 0.0, 0.0, 0.0, 0.0, 0.0, 0.0, 0.0, 0.0, 0.0, 0.0, 0.0, 0.0, 0.0, 0.0, 0.0, 0.0, 0.0, 0.0, 0.0, 0.0, 0.0, 0.0, 0.0, 0.0, 0.0, 0.0, 0.0, 0.0, 0.0, 0.0, 0.0, 0.0, 0.0, 0.0, 0.0, 0.0, 0.0, 0.0, 0.0, 0.0, 0.0, 0.0, 0.0, 0.0, 0.0, 0.0, 0.0, 0.0, 0.0, 0.0, 0.0, 0.0, 0.0, 0.0, 0.0, 0.0, 0.0, 0.0, 0.0, 0.0, 0.0, 0.0, 0.0, 0.0, 0.0, 0.0, 0.0, 0.0, 0.0, 0.0, 0.0, 0.0, 0.0, 0.0, 0.0, 0.0, 0.0, 0.0, 0.0, 0.0, 0.0, 0.0, 0.0, 0.0, 0.0, 0.0, 0.0, 0.0, 0.0, 0.0, 0.0, 0.0, 0.0, 0.0, 0.0, 0.0, 0.0, 0.0, 0.0, 0.0, 0.0, 0.0, 0.0, 0.0, 0.0, 0.0, 0.0, 0.0, 0.0, 0.0, 0.0, 0.0, 0.0, 0.0, 0.0, 0.0, 0.0, 0.0, 0.0, 0.0, 0.0, 0.0, 0.0, 0.0, 0.0, 0.0, 0.0, 0.0, 0.0, 0.0, 0.0, 0.0, 0.0, 0.0, 0.0, 0.0, 0.0, 0.0, 0.0, 0.0, 0.0, 0.0, 0.0, 0.0, 0.0, 0.0, 0.0, 0.0, 0.0, 0.0, 0.0, 0.0, 0.0, 0.0, 0.0, 0.0, 0.0, 0.0, 0.0, 0.0, 0.0, 0.0, 0.0, 0.0, 0.0, 0.0, 0.0, 0.0, 0.0, 0.0, 0.0, 0.0, 0.0, 0.0, 0.0, 0.0, 0.0, 0.0, 0.0, 0.0, 0.0, 0.0, 0.0, 0.0, 0.0, 0.0, 0.0, 0.0, 0.0, 0.0, 0.0, 0.0, 0.0, 0.0, 0.0, 0.0, 0.0, 0.0, 0.0, 0.0, 0.0, 0.0, 0.0, 0.0, 0.0, 0.0, 0.0, 0.0, 0.0, 0.0, 0.0, 0.0, 0.0, 0.0, 0.0, 0.0, 0.0, 0.0, 0.0, 0.0, 0.0, 0.0, 0.0, 0.0, 0.0, 0.0, 0.0, 0.0, 0.0, 0.0, 0.0, 0.0, 0.0, 0.0, 0.0, 0.0, 0.0, 0.0, 0.0, 0.0, 0.0, 0.0, 0.0, 0.0, 0.0, 0.0, 0.0, 0.0, 0.0, 0.0, 0.0, 0.0, 0.0, 0.0, 0.0, 0.0, 0.0, 0.0, 0.0, 0.0, 0.0, 0.0, 0.0, 0.0, 0.0, 0.0, 0.0, 0.0, 0.0, 0.0, 0.0, 0.0, 0.0, 0.0, 0.0, 0.0, 0.0])
me_circle.use_remesh_fix_poles = True
me_circle.use_remesh_preserve_attributes = False
me_circle.update()
me_circle_002 = bpy.data.meshes.new('Circle.002')
me_circle_002.from_pydata([(4.442e-09, 11.37, 0.0), (-4.352, 10.51, 0.0), (-8.042, 8.042, 0.0), (-10.51, 4.352, 0.0), (-11.37, -4.955e-07, 0.0), (-10.51, -4.352, 0.0), (-8.042, -8.042, 0.0), (-4.352, -10.51, 0.0), (9.987e-07, -11.37, 0.0), (4.352, -10.51, 0.0), (8.042, -8.042, 0.0), (10.51, -4.352, 0.0), (11.37, 1.373e-07, 0.0), (10.51, 4.352, 0.0), (8.042, 8.042, 0.0), (4.352, 10.51, 0.0), (1.466e-07, 14.64, 2.5), (-5.603, 13.53, 2.5), (-10.35, 10.35, 2.5), (-13.53, 5.603, 2.5), (-14.64, -6.217e-07, 2.5), (-13.53, -5.603, 2.5), (-10.35, -10.35, 2.5), (-5.603, -13.53, 2.5), (1.427e-06, -14.64, 2.5), (5.603, -13.53, 2.5), (10.35, -10.35, 2.5), (13.53, -5.603, 2.5), (14.64, 1.929e-07, 2.5), (13.53, 5.603, 2.5), (10.35, 10.35, 2.5), (5.603, 13.53, 2.5), (1.099e-07, 12.94, 0.0), (-4.951, 11.95, 0.0), (-9.149, 9.149, 0.0), (-11.95, 4.951, 0.0), (-12.94, -5.411e-07, 0.0), (-11.95, -4.951, 0.0), (-9.149, -9.149, 0.0), (-4.951, -11.95, 0.0), (1.241e-06, -12.94, 0.0), (4.951, -11.95, 0.0), (9.149, -9.149, 0.0), (11.95, -4.951, 0.0), (12.94, 1.787e-07, 0.0), (11.95, 4.951, 0.0), (9.149, 9.149, 0.0), (4.951, 11.95, 0.0), (4.442e-09, 11.37, 2.901), (3.087e-08, 11.99, 3.5), (4.442e-09, 11.37, 3.5), (-4.59, 11.08, 3.5), (-4.352, 10.51, 2.901), (-4.352, 10.51, 3.5), (-8.481, 8.481, 3.5), (-8.042, 8.042, 2.901), (-8.042, 8.042, 3.5), (-11.08, 4.59, 3.5), (-10.51, 4.352, 2.901), (-10.51, 4.352, 3.5), (-11.99, -5.193e-07, 3.5), (-11.37, -4.955e-07, 2.901), (-11.37, -4.958e-07, 3.5), (-11.08, -4.59, 3.5), (-10.51, -4.352, 2.901), (-10.51, -4.352, 3.5), (-8.481, -8.481, 3.5), (-8.042, -8.042, 2.901), (-8.042, -8.042, 3.5), (-4.59, -11.08, 3.5), (-4.352, -10.51, 2.901), (-4.352, -10.51, 3.5), (1.079e-06, -11.99, 3.5), (9.987e-07, -11.37, 2.901), (9.994e-07, -11.37, 3.5), (4.59, -11.08, 3.5), (4.352, -10.51, 2.901), (4.352, -10.51, 3.5), (8.481, -8.481, 3.5), (8.042, -8.042, 2.901), (8.042, -8.042, 3.5), (11.08, -4.59, 3.5), (10.51, -4.352, 2.901), (10.51, -4.352, 3.5), (11.99, 1.48e-07, 3.5), (11.37, 1.373e-07, 2.901), (11.37, 1.378e-07, 3.5), (11.08, 4.59, 3.5), (10.51, 4.352, 2.901), (10.51, 4.352, 3.5), (8.481, 8.481, 3.5), (8.042, 8.042, 2.901), (8.042, 8.042, 3.5), (4.59, 11.08, 3.5), (4.352, 10.51, 2.901), (4.352, 10.51, 3.5), (1.31e-07, 14.28, 3.5), (1.466e-07, 14.64, 3.142), (1.453e-07, 14.64, 3.5), (-5.603, 13.53, 3.142), (-5.464, 13.19, 3.5), (-5.603, 13.53, 3.5), (-10.35, 10.35, 3.142), (-10.1, 10.1, 3.5), (-10.35, 10.35, 3.5), (-13.53, 5.603, 3.142), (-13.19, 5.464, 3.5), (-13.53, 5.603, 3.5), (-14.64, -6.217e-07, 3.142), (-14.28, -6.077e-07, 3.5), (-14.64, -6.221e-07, 3.5), (-13.53, -5.603, 3.142), (-13.19, -5.464, 3.5), (-13.53, -5.603, 3.5), (-10.35, -10.35, 3.142), (-10.1, -10.1, 3.5), (-10.35, -10.35, 3.5), (-5.603, -13.53, 3.142), (-5.464, -13.19, 3.5), (-5.603, -13.53, 3.5), (1.427e-06, -14.64, 3.142), (1.379e-06, -14.28, 3.5), (1.427e-06, -14.64, 3.5), (5.603, -13.53, 3.142), (5.464, -13.19, 3.5), (5.603, -13.53, 3.5), (10.35, -10.35, 3.142), (10.1, -10.1, 3.5), (10.35, -10.35, 3.5), (13.53, -5.603, 3.142), (13.19, -5.464, 3.5), (13.53, -5.603, 3.5), (14.64, 1.929e-07, 3.142), (14.28, 1.866e-07, 3.5), (14.64, 1.937e-07, 3.5), (13.53, 5.603, 3.142), (13.19, 5.464, 3.5), (13.53, 5.603, 3.5), (10.35, 10.35, 3.142), (10.1, 10.1, 3.5), (10.35, 10.35, 3.5), (5.603, 13.53, 3.142), (5.464, 13.19, 3.5), (5.603, 13.53, 3.5), (1.348e-07, 13.99, 2.5), (1.229e-07, 13.37, 2.38), (-5.354, 12.93, 2.5), (-5.117, 12.35, 2.38), (-9.894, 9.894, 2.5), (-9.455, 9.455, 2.38), (-12.93, 5.354, 2.5), (-12.35, 5.117, 2.38), (-13.99, -5.888e-07, 2.5), (-13.37, -5.588e-07, 2.38), (-12.93, -5.354, 2.5), (-12.35, -5.117, 2.38), (-9.894, -9.894, 2.5), (-9.455, -9.455, 2.38), (-5.354, -12.93, 2.5), (-5.117, -12.35, 2.38), (1.358e-06, -13.99, 2.5), (1.295e-06, -13.37, 2.38), (5.354, -12.93, 2.5), (5.117, -12.35, 2.38), (9.894, -9.894, 2.5), (9.455, -9.455, 2.38), (12.93, -5.354, 2.5), (12.35, -5.117, 2.38), (13.99, 1.897e-07, 2.5), (13.37, 1.863e-07, 2.38), (12.93, 5.354, 2.5), (12.35, 5.117, 2.38), (9.894, 9.894, 2.5), (9.455, 9.455, 2.38), (5.354, 12.93, 2.5), (5.117, 12.35, 2.38)], [], [(138, 135, 29, 30), (117, 114, 22, 23), (141, 138, 30, 31), (120, 117, 23, 24), (123, 120, 24, 25), (126, 123, 25, 26), (102, 99, 17, 18), (105, 102, 18, 19), (129, 126, 26, 27), (108, 105, 19, 20), (132, 129, 27, 28), (111, 108, 20, 21), (135, 132, 28, 29), (114, 111, 21, 22), (14, 13, 88, 91), (7, 6, 67, 70), (15, 14, 91, 94), (8, 7, 70, 73), (1, 0, 48, 52), (0, 15, 94, 48), (9, 8, 73, 76), (2, 1, 52, 55), (10, 9, 76, 79), (3, 2, 55, 58), (11, 10, 79, 82), (4, 3, 58, 61), (12, 11, 82, 85), (5, 4, 61, 64), (13, 12, 85, 88), (6, 5, 64, 67), (60, 57, 106, 109), (84, 81, 130, 133), (63, 60, 109, 112), (87, 84, 133, 136), (66, 63, 112, 115), (90, 87, 136, 139), (69, 66, 115, 118), (93, 90, 139, 142), (72, 69, 118, 121), (49, 93, 142, 96), (99, 97, 16, 17), (75, 72, 121, 124), (54, 51, 100, 103), (78, 75, 124, 127), (57, 54, 103, 106), (81, 78, 127, 130), (167, 165, 42, 43), (153, 151, 35, 36), (169, 167, 43, 44), (155, 153, 36, 37), (171, 169, 44, 45), (157, 155, 37, 38), (173, 171, 45, 46), (159, 157, 38, 39), (175, 173, 46, 47), (161, 159, 39, 40), (145, 175, 47, 32), (163, 161, 40, 41), (165, 163, 41, 42), (151, 149, 34, 35), (30, 29, 170, 172), (23, 22, 156, 158), (31, 30, 172, 174), (24, 23, 158, 160), (17, 16, 144, 146), (16, 31, 174, 144), (25, 24, 160, 162), (18, 17, 146, 148), (26, 25, 162, 164), (19, 18, 148, 150), (27, 26, 164, 166), (20, 19, 150, 152), (28, 27, 166, 168), (21, 20, 152, 154), (29, 28, 168, 170), (22, 21, 154, 156), (52, 48, 50, 53), (53, 50, 49, 51), (55, 52, 53, 56), (56, 53, 51, 54), (58, 55, 56, 59), (59, 56, 54, 57), (61, 58, 59, 62), (62, 59, 57, 60), (64, 61, 62, 65), (65, 62, 60, 63), (67, 64, 65, 68), (68, 65, 63, 66), (70, 67, 68, 71), (71, 68, 66, 69), (73, 70, 71, 74), (74, 71, 69, 72), (76, 73, 74, 77), (77, 74, 72, 75), (79, 76, 77, 80), (80, 77, 75, 78), (82, 79, 80, 83), (83, 80, 78, 81), (85, 82, 83, 86), (86, 83, 81, 84), (88, 85, 86, 89), (89, 86, 84, 87), (91, 88, 89, 92), (92, 89, 87, 90), (94, 91, 92, 95), (95, 92, 90, 93), (48, 94, 95, 50), (50, 95, 93, 49), (97, 141, 31, 16), (100, 96, 98, 101), (101, 98, 97, 99), (103, 100, 101, 104), (104, 101, 99, 102), (106, 103, 104, 107), (107, 104, 102, 105), (109, 106, 107, 110), (110, 107, 105, 108), (112, 109, 110, 113), (113, 110, 108, 111), (115, 112, 113, 116), (116, 113, 111, 114), (118, 115, 116, 119), (119, 116, 114, 117), (121, 118, 119, 122), (122, 119, 117, 120), (124, 121, 122, 125), (125, 122, 120, 123), (127, 124, 125, 128), (128, 125, 123, 126), (130, 127, 128, 131), (131, 128, 126, 129), (133, 130, 131, 134), (134, 131, 129, 132), (136, 133, 134, 137), (137, 134, 132, 135), (139, 136, 137, 140), (140, 137, 135, 138), (142, 139, 140, 143), (143, 140, 138, 141), (96, 142, 143, 98), (98, 143, 141, 97), (51, 49, 96, 100), (146, 144, 145, 147), (149, 147, 33, 34), (148, 146, 147, 149), (150, 148, 149, 151), (152, 150, 151, 153), (154, 152, 153, 155), (156, 154, 155, 157), (158, 156, 157, 159), (160, 158, 159, 161), (162, 160, 161, 163), (164, 162, 163, 165), (166, 164, 165, 167), (168, 166, 167, 169), (170, 168, 169, 171), (172, 170, 171, 173), (174, 172, 173, 175), (144, 174, 175, 145), (145, 32, 33, 147)])
_uv = me_circle_002.uv_layers.new(name='UVMap')
_uv.uv.foreach_set('vector', [0.0, 0.0, 0.0, 0.0, 0.0, 0.0, 0.0, 0.0, 0.0, 0.0, 0.0, 0.0, 0.0, 0.0, 0.0, 0.0, 0.0, 0.0, 0.0, 0.0, 0.0, 0.0, 0.0, 0.0, 0.0, 0.0, 0.0, 0.0, 0.0, 0.0, 0.0, 0.0, 0.0, 0.0, 0.0, 0.0, 0.0, 0.0, 0.0, 0.0, 0.0, 0.0, 0.0, 0.0, 0.0, 0.0, 0.0, 0.0, 0.0, 0.0, 0.0, 0.0, 0.0, 0.0, 0.0, 0.0, 0.0, 0.0, 0.0, 0.0, 0.0, 0.0, 0.0, 0.0, 0.0, 0.0, 0.0, 0.0, 0.0, 0.0, 0.0, 0.0, 0.0, 0.0, 0.0, 0.0, 0.0, 0.0, 0.0, 0.0, 0.0, 0.0, 0.0, 0.0, 0.0, 0.0, 0.0, 0.0, 0.0, 0.0, 0.0, 0.0, 0.0, 0.0, 0.0, 0.0, 0.0, 0.0, 0.0, 0.0, 0.0, 0.0, 0.0, 0.0, 0.0, 0.0, 0.0, 0.0, 0.0, 0.0, 0.0, 0.0, 0.0, 0.0, 0.0, 0.0, 0.0, 0.0, 0.0, 0.0, 0.0, 0.0, 0.0, 0.0, 0.0, 0.0, 0.0, 0.0, 0.0, 0.0, 0.0, 0.0, 0.0, 0.0, 0.0, 0.0, 0.0, 0.0, 0.0, 0.0, 0.0, 0.0, 0.0, 0.0, 0.0, 0.0, 0.0, 0.0, 0.0, 0.0, 0.0, 0.0, 0.0, 0.0, 0.0, 0.0, 0.0, 0.0, 0.0, 0.0, 0.0, 0.0, 0.0, 0.0, 0.0, 0.0, 0.0, 0.0, 0.0, 0.0, 0.0, 0.0, 0.0, 0.0, 0.0, 0.0, 0.0, 0.0, 0.0, 0.0, 0.0, 0.0, 0.0, 0.0, 0.0, 0.0, 0.0, 0.0, 0.0, 0.0, 0.0, 0.0, 0.0, 0.0, 0.0, 0.0, 0.0, 0.0, 0.0, 0.0, 0.0, 0.0, 0.0, 0.0, 0.0, 0.0, 0.0, 0.0, 0.0, 0.0, 0.0, 0.0, 0.0, 0.0, 0.0, 0.0, 0.0, 0.0, 0.0, 0.0, 0.0, 0.0, 0.0, 0.0, 0.0, 0.0, 0.0, 0.0, 0.0, 0.0, 0.0, 0.0, 0.0, 0.0, 0.0, 0.0, 0.0, 0.0, 0.0, 0.0, 0.0, 0.0, 0.0, 0.0, 0.0, 0.0, 0.0, 0.0, 0.0, 0.0, 0.0, 0.0, 0.0, 0.0, 0.0, 0.0, 0.0, 0.0, 0.0, 0.0, 0.0, 0.0, 0.0, 0.0, 0.0, 0.0, 0.0, 0.0, 0.0, 0.0, 0.0, 0.0, 0.0, 0.0, 0.0, 0.0, 0.0, 0.0, 0.0, 0.0, 0.0, 0.0, 0.0, 0.0, 0.0, 0.0, 0.0, 0.0, 0.0, 0.0, 0.0, 0.0, 0.0, 0.0, 0.0, 0.0, 0.0, 0.0, 0.0, 0.0, 0.0, 0.0, 0.0, 0.0, 0.0, 0.0, 0.0, 0.0, 0.0, 0.0, 0.0, 0.0, 0.0, 0.0, 0.0, 0.0, 0.0, 0.0, 0.0, 0.0, 0.0, 0.0, 0.0, 0.0, 0.0, 0.0, 0.0, 0.0, 0.0, 0.0, 0.0, 0.0, 0.0, 0.0, 0.0, 0.0, 0.0, 0.0, 0.0, 0.0, 0.0, 0.0, 0.0, 0.0, 0.0, 0.0, 0.0, 0.0, 0.0, 0.0, 0.0, 0.0, 0.0, 0.0, 0.0, 0.0, 0.0, 0.0, 0.0, 0.0, 0.0, 0.0, 0.0, 0.0, 0.0, 0.0, 0.0, 0.0, 0.0, 0.0, 0.0, 0.0, 0.0, 0.0, 0.0, 0.0, 0.0, 0.0, 0.0, 0.0, 0.0, 0.0, 0.0, 0.0, 0.0, 0.0, 0.0, 0.0, 0.0, 0.0, 0.0, 0.0, 0.0, 0.0, 0.0, 0.0, 0.0, 0.0, 0.0, 0.0, 0.0, 0.0, 0.0, 0.0, 0.0, 0.0, 0.0, 0.0, 0.0, 0.0, 0.0, 0.0, 0.0, 0.0, 0.0, 0.0, 0.0, 0.0, 0.0, 0.0, 0.0, 0.0, 0.0, 0.0, 0.0, 0.0, 0.0, 0.0, 0.0, 0.0, 0.0, 0.0, 0.0, 0.0, 0.0, 0.0, 0.0, 0.0, 0.0, 0.0, 0.0, 0.0, 0.0, 0.0, 0.0, 0.0, 0.0, 0.0, 0.0, 0.0, 0.0, 0.0, 0.0, 0.0, 0.0, 0.0, 0.0, 0.0, 0.0, 0.0, 0.0, 0.0, 0.0, 0.0, 0.0, 0.0, 0.0, 0.0, 0.0, 0.0, 0.0, 0.0, 0.0, 0.0, 0.0, 0.0, 0.0, 0.0, 0.0, 0.0, 0.0, 0.0, 0.0, 0.0, 0.0, 0.0, 0.0, 0.0, 0.0, 0.0, 0.0, 0.0, 0.0, 0.0, 0.0, 0.0, 0.0, 0.0, 0.0, 0.0, 0.0, 0.0, 0.0, 0.0, 0.0, 0.0, 0.0, 0.0, 0.0, 0.0, 0.0, 0.0, 0.0, 0.0, 0.0, 0.0, 0.0, 0.0, 0.0, 0.0, 0.0, 0.0, 0.0, 0.0, 0.0, 0.0, 0.0, 0.0, 0.0, 0.0, 0.0, 0.0, 0.0, 0.0, 0.0, 0.0, 0.0, 0.0, 0.0, 0.0, 0.0, 0.0, 0.0, 0.0, 0.0, 0.0, 0.0, 0.0, 0.0, 0.0, 0.0, 0.0, 0.0, 0.0, 0.0, 0.0, 0.0, 0.0, 0.0, 0.0, 0.0, 0.0, 0.0, 0.0, 0.0, 0.0, 0.0, 0.0, 0.0, 0.0, 0.0, 0.0, 0.0, 0.0, 0.0, 0.0, 0.0, 0.0, 0.0, 0.0, 0.0, 0.0, 0.0, 0.0, 0.0, 0.0, 0.0, 0.0, 0.0, 0.0, 0.0, 0.0, 0.0, 0.0, 0.0, 0.0, 0.0, 0.0, 0.0, 0.0, 0.0, 0.0, 0.0, 0.0, 0.0, 0.0, 0.0, 0.0, 0.0, 0.0, 0.0, 0.0, 0.0, 0.0, 0.0, 0.0, 0.0, 0.0, 0.0, 0.0, 0.0, 0.0, 0.0, 0.0, 0.0, 0.0, 0.0, 0.0, 0.0, 0.0, 0.0, 0.0, 0.0, 0.0, 0.0, 0.0, 0.0, 0.0, 0.0, 0.0, 0.0, 0.0, 0.0, 0.0, 0.0, 0.0, 0.0, 0.0, 0.0, 0.0, 0.0, 0.0, 0.0, 0.0, 0.0, 0.0, 0.0, 0.0, 0.0, 0.0, 0.0, 0.0, 0.0, 0.0, 0.0, 0.0, 0.0, 0.0, 0.0, 0.0, 0.0, 0.0, 0.0, 0.0, 0.0, 0.0, 0.0, 0.0, 0.0, 0.0, 0.0, 0.0, 0.0, 0.0, 0.0, 0.0, 0.0, 0.0, 0.0, 0.0, 0.0, 0.0, 0.0, 0.0, 0.0, 0.0, 0.0, 0.0, 0.0, 0.0, 0.0, 0.0, 0.0, 0.0, 0.0, 0.0, 0.0, 0.0, 0.0, 0.0, 0.0, 0.0, 0.0, 0.0, 0.0, 0.0, 0.0, 0.0, 0.0, 0.0, 0.0, 0.0, 0.0, 0.0, 0.0, 0.0, 0.0, 0.0, 0.0, 0.0, 0.0, 0.0, 0.0, 0.0, 0.0, 0.0, 0.0, 0.0, 0.0, 0.0, 0.0, 0.0, 0.0, 0.0, 0.0, 0.0, 0.0, 0.0, 0.0, 0.0, 0.0, 0.0, 0.0, 0.0, 0.0, 0.0, 0.0, 0.0, 0.0, 0.0, 0.0, 0.0, 0.0, 0.0, 0.0, 0.0, 0.0, 0.0, 0.0, 0.0, 0.0, 0.0, 0.0, 0.0, 0.0, 0.0, 0.0, 0.0, 0.0, 0.0, 0.0, 0.0, 0.0, 0.0, 0.0, 0.0, 0.0, 0.0, 0.0, 0.0, 0.0, 0.0, 0.0, 0.0, 0.0, 0.0, 0.0, 0.0, 0.0, 0.0, 0.0, 0.0, 0.0, 0.0, 0.0, 0.0, 0.0, 0.0, 0.0, 0.0, 0.0, 0.0, 0.0, 0.0, 0.0, 0.0, 0.0, 0.0, 0.0, 0.0, 0.0, 0.0, 0.0, 0.0, 0.0, 0.0, 0.0, 0.0, 0.0, 0.0, 0.0, 0.0, 0.0, 0.0, 0.0, 0.0, 0.0, 0.0, 0.0, 0.0, 0.0, 0.0, 0.0, 0.0, 0.0, 0.0, 0.0, 0.0, 0.0, 0.0, 0.0, 0.0, 0.0, 0.0, 0.0, 0.0, 0.0, 0.0, 0.0, 0.0, 0.0, 0.0, 0.0, 0.0, 0.0, 0.0, 0.0, 0.0, 0.0, 0.0, 0.0, 0.0, 0.0, 0.0, 0.0, 0.0, 0.0, 0.0, 0.0, 0.0, 0.0, 0.0, 0.0, 0.0, 0.0, 0.0, 0.0, 0.0, 0.0, 0.0, 0.0, 0.0, 0.0, 0.0, 0.0, 0.0, 0.0, 0.0, 0.0, 0.0, 0.0, 0.0, 0.0, 0.0, 0.0, 0.0, 0.0, 0.0, 0.0, 0.0, 0.0, 0.0, 0.0, 0.0, 0.0, 0.0, 0.0, 0.0, 0.0, 0.0, 0.0, 0.0, 0.0, 0.0, 0.0, 0.0, 0.0, 0.0, 0.0, 0.0, 0.0, 0.0, 0.0, 0.0, 0.0, 0.0, 0.0, 0.0, 0.0, 0.0, 0.0, 0.0, 0.0, 0.0, 0.0, 0.0, 0.0, 0.0, 0.0, 0.0, 0.0, 0.0, 0.0, 0.0, 0.0, 0.0, 0.0, 0.0, 0.0, 0.0, 0.0, 0.0, 0.0, 0.0, 0.0, 0.0, 0.0, 0.0, 0.0, 0.0, 0.0, 0.0, 0.0, 0.0, 0.0, 0.0, 0.0, 0.0, 0.0, 0.0, 0.0, 0.0, 0.0, 0.0, 0.0, 0.0, 0.0, 0.0, 0.0, 0.0, 0.0, 0.0, 0.0, 0.0, 0.0, 0.0, 0.0, 0.0, 0.0, 0.0, 0.0, 0.0, 0.0, 0.0, 0.0, 0.0, 0.0, 0.0, 0.0, 0.0, 0.0, 0.0, 0.0, 0.0, 0.0, 0.0, 0.0, 0.0, 0.0, 0.0, 0.0, 0.0, 0.0, 0.0, 0.0, 0.0, 0.0, 0.0, 0.0, 0.0, 0.0, 0.0, 0.0, 0.0, 0.0, 0.0, 0.0, 0.0, 0.0, 0.0, 0.0, 0.0, 0.0, 0.0, 0.0, 0.0, 0.0, 0.0, 0.0, 0.0, 0.0, 0.0, 0.0, 0.0, 0.0, 0.0, 0.0, 0.0, 0.0, 0.0, 0.0, 0.0, 0.0, 0.0, 0.0, 0.0, 0.0, 0.0, 0.0, 0.0, 0.0, 0.0, 0.0, 0.0, 0.0, 0.0, 0.0, 0.0, 0.0, 0.0, 0.0, 0.0, 0.0, 0.0, 0.0, 0.0, 0.0, 0.0, 0.0, 0.0, 0.0, 0.0, 0.0, 0.0, 0.0, 0.0, 0.0, 0.0, 0.0, 0.0, 0.0, 0.0, 0.0, 0.0, 0.0, 0.0, 0.0, 0.0, 0.0, 0.0, 0.0, 0.0, 0.0, 0.0, 0.0, 0.0, 0.0, 0.0, 0.0, 0.0, 0.0, 0.0, 0.0, 0.0, 0.0, 0.0, 0.0, 0.0, 0.0, 0.0, 0.0, 0.0, 0.0, 0.0, 0.0, 0.0, 0.0, 0.0, 0.0, 0.0, 0.0, 0.0, 0.0, 0.0, 0.0, 0.0, 0.0, 0.0, 0.0, 0.0, 0.0, 0.0, 0.0, 0.0, 0.0, 0.0, 0.0, 0.0, 0.0, 0.0, 0.0, 0.0, 0.0, 0.0, 0.0, 0.0, 0.0, 0.0, 0.0, 0.0, 0.0, 0.0, 0.0, 0.0, 0.0, 0.0, 0.0, 0.0, 0.0, 0.0, 0.0, 0.0, 0.0, 0.0, 0.0, 0.0, 0.0, 0.0, 0.0, 0.0, 0.0, 0.0, 0.0, 0.0, 0.0, 0.0, 0.0, 0.0, 0.0, 0.0, 0.0, 0.0, 0.0, 0.0, 0.0, 0.0, 0.0, 0.0, 0.0, 0.0, 0.0, 0.0, 0.0, 0.0, 0.0, 0.0, 0.0, 0.0, 0.0, 0.0, 0.0, 0.0, 0.0, 0.0, 0.0, 0.0, 0.0, 0.0, 0.0, 0.0, 0.0, 0.0, 0.0, 0.0, 0.0, 0.0, 0.0, 0.0, 0.0, 0.0, 0.0, 0.0, 0.0, 0.0, 0.0, 0.0, 0.0, 0.0, 0.0, 0.0, 0.0, 0.0, 0.0, 0.0, 0.0, 0.0, 0.0, 0.0, 0.0, 0.0, 0.0, 0.0, 0.0, 0.0, 0.0, 0.0, 0.0, 0.0, 0.0, 0.0, 0.0, 0.0, 0.0, 0.0, 0.0, 0.0, 0.0, 0.0, 0.0, 0.0])
me_circle_002.use_remesh_fix_poles = True
me_circle_002.use_remesh_preserve_attributes = False
me_circle_002.update()

# ---- objects
ob_light = bpy.data.objects.new('Light', light_light)
ob_camera = bpy.data.objects.new('Camera', cam_camera)
ob_soportefilamento = bpy.data.objects.new('SoporteFilamento', me_soportefilamento)
ob_soporte_moderno = bpy.data.objects.new('sOPORTE MODERNO', me_circle)
ob_anillo_rodamiento = bpy.data.objects.new('ANILLO RODAMIENTO', me_circle_002)

# ---- transforms, parenting, visibility, modifiers, constraints
ob_light.location = (4.076, 1.005, 5.904)
ob_light.rotation_euler = (0.6503, 0.05522, 1.866)
ob_light.lock_rotations_4d = False
ob_light.empty_display_type = 'ARROWS'
ob_light.color = (0.0, 0.0, 0.0, 0.0)
ob_light.lineart.crease_threshold = 0.0
ob_camera.location = (7.359, -6.926, 4.958)
ob_camera.rotation_euler = (1.109, 0.0, 0.8149)
ob_camera.lock_rotations_4d = False
ob_camera.empty_display_type = 'ARROWS'
ob_camera.color = (0.0, 0.0, 0.0, 0.0)
ob_camera.display_type = 'WIRE'
ob_camera.lineart.crease_threshold = 0.0
ob_soportefilamento.location = (0.0, 0.0, 0.0)
_m = ob_soportefilamento.modifiers.new('Mirror', 'MIRROR')
_m.use_clip = True
ob_soporte_moderno.location = (0.0, 0.0, 0.0)
_m = ob_soporte_moderno.modifiers.new('Mirror', 'MIRROR')
_m.use_clip = True
_m = ob_soporte_moderno.modifiers.new('Subdivision', 'SUBSURF')
_m.levels = 3
ob_anillo_rodamiento.location = (0.0, 0.0, 0.0)
_m = ob_anillo_rodamiento.modifiers.new('Mirror', 'MIRROR')
_m.use_axis = (False, False, True)
_m.use_clip = True
_m = ob_anillo_rodamiento.modifiers.new('Subdivision', 'SUBSURF')
_m.levels = 3

# ---- collection membership
col_collection.objects.link(ob_light)
col_collection.objects.link(ob_camera)
col_collection.objects.link(ob_soportefilamento)
col_collection.objects.link(ob_soporte_moderno)
col_collection.objects.link(ob_anillo_rodamiento)

# ---- scene / render settings (as saved in the file)
scene.camera = ob_camera
scene.frame_start = 1; scene.frame_end = 250; scene.frame_set(1)
scene.render.engine = 'BLENDER_EEVEE_NEXT'
scene.cycles.use_denoising = False
scene.cycles.samples = 128
scene.cycles.sampling_pattern = 'TABULATED_SOBOL'
scene.cycles.use_adaptive_sampling = False
scene.cycles.use_light_tree = False
scene.view_settings.view_transform = 'Standard'
bpy.context.view_layer.update()

